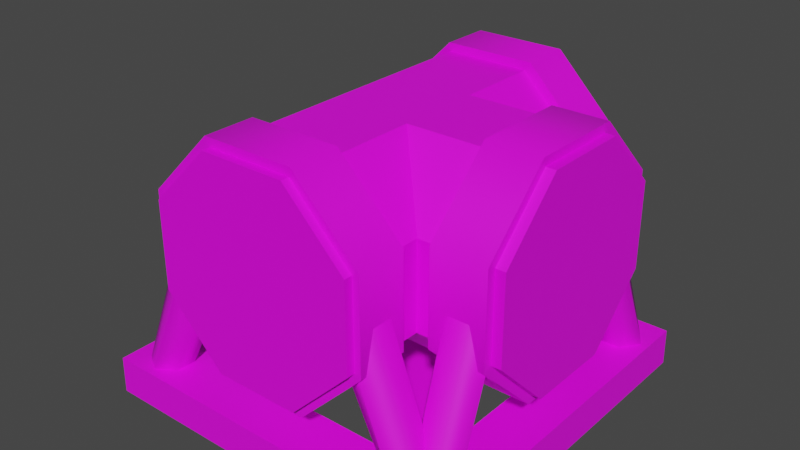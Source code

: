 # Source: PipeTIntersection.Emberpelts.Model.blend  (saved by Blender 3.6.13; exported with 4.5.12 LTS)
import bpy
from mathutils import Matrix  # noqa: F401  (used for matrix-valued properties, if any)

bpy.ops.wm.read_factory_settings(use_empty=True)
scene = bpy.context.scene
scene.name = 'Scene'

# ---- collections
col_pipetintersection_emberpelts = bpy.data.collections.new('PipeTIntersection.Emberpelts'); scene.collection.children.link(col_pipetintersection_emberpelts)

# ---- images (referenced by path relative to the original .blend; pixels are not part of the script)
import os
ASSET_DIR = os.environ.get("B2B_ASSET_DIR", "")  # directory of the original .blend (textures are referenced by path, not embedded)
HERE = os.path.dirname(os.path.abspath(__file__))  # packed textures are extracted next to this script under _unpacked/

def load_image(name, relpath, width, height, colorspace="sRGB"):
    """Load a texture the original file referenced (path relative to the .blend, or extracted next to this script)."""
    p = next((c for c in (os.path.join(HERE, relpath), os.path.join(ASSET_DIR, relpath)) if relpath and os.path.exists(c)), "")
    if p:
        img = bpy.data.images.load(p, check_existing=True)
        img.name = name
    else:  # same state as the original file: an image datablock whose file is absent (Cycles renders it pink)
        img = bpy.data.images.new(name, width, height)
        img.source = "FILE"
        img.filepath = "//" + (relpath or name)
    img.colorspace_settings.name = colorspace
    return img
img_basewood_1k_d_brown_png_001 = load_image('BaseWood_1K_D_Brown.png.001', 'BaseWood_1K_D_Brown.png', 1024, 1024, 'sRGB')
img_basemetal_d2_png_002 = load_image('BaseMetal_D2.png.002', 'BaseMetal_D2.png', 1024, 1024, 'sRGB')
img_basemetal_d2_png_004 = load_image('BaseMetal_D2.png.004', 'BaseMetal_D2.png', 1024, 1024, 'Non-Color')
img_windowsatlas_2_d_png = load_image('WindowsAtlas_2_D.png', 'WindowsAtlas_2_D.png', 1024, 1024, 'sRGB')
img_windowsatlas_2_d_png_002 = load_image('WindowsAtlas_2_D.png.002', 'WindowsAtlas_2_D.png', 1024, 1024, 'Non-Color')

# ---- materials (node trees are filled in below, after node groups)
mat_basewood_brown_emberpelts = bpy.data.materials.new('BaseWood_Brown.Emberpelts')
mat_basewood_brown_emberpelts.use_transparent_shadow = False
mat_basewood_brown_emberpelts.diffuse_color = (0.3686, 0.1647, 0.0, 1.0)
mat_basewood_brown_emberpelts.roughness = 0.5528
mat_basemetal_emberpelts = bpy.data.materials.new('BaseMetal.Emberpelts')
mat_basemetal_emberpelts.surface_render_method = 'BLENDED'
mat_basemetal_emberpelts.blend_method = 'BLEND'
mat_basemetal_emberpelts.use_transparency_overlap = False
mat_basemetal_emberpelts.show_transparent_back = False
mat_basemetal_emberpelts.use_transparent_shadow = False
mat_basemetal_emberpelts.roughness = 0.5
mat_windowsatlas_ironteeth = bpy.data.materials.new('WindowsAtlas.IronTeeth')
mat_windowsatlas_ironteeth.surface_render_method = 'BLENDED'
mat_windowsatlas_ironteeth.blend_method = 'BLEND'
mat_windowsatlas_ironteeth.use_transparency_overlap = False
mat_windowsatlas_ironteeth.show_transparent_back = False
mat_windowsatlas_ironteeth.use_transparent_shadow = False
mat_windowsatlas_ironteeth.roughness = 0.5

# ---- material node trees
mat_basewood_brown_emberpelts.use_nodes = True; mat_basewood_brown_emberpelts.node_tree.nodes.clear()
_N = mat_basewood_brown_emberpelts.node_tree.nodes; _L = mat_basewood_brown_emberpelts.node_tree.links
n0 = _N.new('ShaderNodeBsdfPrincipled'); n0.name = 'Principled BSDF'; n0.location = (10, 300)
n0.distribution = 'GGX'
n0.subsurface_method = 'RANDOM_WALK_SKIN'
n0.inputs[2].default_value = 0.5528
n0.inputs[3].default_value = 1.45
n0.inputs[27].default_value = (0.0, 0.0, 0.0, 1.0)
n0.inputs[28].default_value = 1.0
n1 = _N.new('ShaderNodeOutputMaterial'); n1.name = 'Material Output'; n1.location = (300, 300)
n2 = _N.new('ShaderNodeNormalMap'); n2.name = 'Normal Map'; n2.location = (-300, -300)
n2.label = 'Normal/Map'
n3 = _N.new('ShaderNodeTexImage'); n3.name = 'Image Texture'; n3.location = (-280, 280)
n3.image = img_basewood_1k_d_brown_png_001
_L.new(n0.outputs[0], n1.inputs[0])
_L.new(n2.outputs[0], n0.inputs[5])
_L.new(n3.outputs[0], n0.inputs[0])
n1.is_active_output = True
mat_basemetal_emberpelts.use_nodes = True; mat_basemetal_emberpelts.node_tree.nodes.clear()
_N = mat_basemetal_emberpelts.node_tree.nodes; _L = mat_basemetal_emberpelts.node_tree.links
n0 = _N.new('ShaderNodeBsdfPrincipled'); n0.name = 'Principled BSDF'; n0.location = (10, 300)
n0.distribution = 'GGX'
n0.subsurface_method = 'RANDOM_WALK_SKIN'
n0.inputs[3].default_value = 1.45
n0.inputs[27].default_value = (0.0, 0.0, 0.0, 1.0)
n0.inputs[28].default_value = 1.0
n1 = _N.new('ShaderNodeOutputMaterial'); n1.name = 'Material Output'; n1.location = (300, 300)
n2 = _N.new('ShaderNodeNormalMap'); n2.name = 'Normal Map'; n2.location = (-300, -300)
n2.label = 'Normal/Map'
n2.inputs[0].default_value = 0.0
n3 = _N.new('ShaderNodeTexImage'); n3.name = 'Image Texture'; n3.location = (-300, 600)
n3.image = img_basemetal_d2_png_002
n4 = _N.new('ShaderNodeTexImage'); n4.name = 'Image Texture.001'; n4.location = (-300, 0)
n4.image = img_basemetal_d2_png_004
_L.new(n0.outputs[0], n1.inputs[0])
_L.new(n2.outputs[0], n0.inputs[5])
_L.new(n4.outputs[1], n0.inputs[4])
_L.new(n3.outputs[0], n0.inputs[0])
n1.is_active_output = True
mat_windowsatlas_ironteeth.use_nodes = True; mat_windowsatlas_ironteeth.node_tree.nodes.clear()
_N = mat_windowsatlas_ironteeth.node_tree.nodes; _L = mat_windowsatlas_ironteeth.node_tree.links
n0 = _N.new('ShaderNodeBsdfPrincipled'); n0.name = 'Principled BSDF'; n0.location = (10, 300)
n0.distribution = 'GGX'
n0.subsurface_method = 'RANDOM_WALK_SKIN'
n0.inputs[3].default_value = 1.45
n0.inputs[27].default_value = (0.0, 0.0, 0.0, 1.0)
n0.inputs[28].default_value = 1.0
n1 = _N.new('ShaderNodeOutputMaterial'); n1.name = 'Material Output'; n1.location = (300, 300)
n2 = _N.new('ShaderNodeNormalMap'); n2.name = 'Normal Map'; n2.location = (-300, -300)
n2.label = 'Normal/Map'
n2.inputs[0].default_value = 0.0
n3 = _N.new('ShaderNodeTexImage'); n3.name = 'Image Texture'; n3.location = (-300, 600)
n3.image = img_windowsatlas_2_d_png
n4 = _N.new('ShaderNodeTexImage'); n4.name = 'Image Texture.001'; n4.location = (-300, 0)
n4.image = img_windowsatlas_2_d_png_002
_L.new(n0.outputs[0], n1.inputs[0])
_L.new(n2.outputs[0], n0.inputs[5])
_L.new(n4.outputs[1], n0.inputs[4])
_L.new(n3.outputs[0], n0.inputs[0])
n1.is_active_output = True

# ---- world
world_world = bpy.data.worlds.new('World'); scene.world = world_world
world_world.use_nodes = True; world_world.node_tree.nodes.clear()
_N = world_world.node_tree.nodes; _L = world_world.node_tree.links
n0 = _N.new('ShaderNodeOutputWorld'); n0.name = 'World Output'; n0.location = (300, 300)
n1 = _N.new('ShaderNodeBackground'); n1.name = 'Background'; n1.location = (10, 300)
n1.inputs[0].default_value = (0.05088, 0.05088, 0.05088, 1.0)
_L.new(n1.outputs[0], n0.inputs[0])
n0.is_active_output = True
world_world.color = (0.05088, 0.05088, 0.05088)
world_world.use_sun_shadow = False
world_world.sun_shadow_jitter_overblur = 0.0

# ---- meshes
me_scene_001 = bpy.data.meshes.new('Scene.001')
me_scene_001.from_pydata([(-2.229, 62.39, 80.43), (-2.229, 37.55, 80.43), (-15.77, 37.56, 80.43), (-15.77, 62.39, 80.43), (-15.77, 79.95, 62.87), (-2.228, 79.95, 62.87), (-2.229, 79.95, 38.04), (-15.77, 79.95, 38.04), (-2.229, 62.39, 20.48), (-15.77, 62.39, 20.48), (-2.229, 37.56, 20.48), (-15.77, 37.56, 20.48), (-15.77, 20.0, 62.87), (-2.229, 19.99, 62.87), (-2.229, 20.0, 38.03), (-15.77, 20.0, 38.04), (-6.288, 34.31, 72.69), (-11.71, 34.31, 72.69), (-10.73, 6.073, 86.69), (-5.269, 6.073, 86.69), (-3.008, 42.6, 76.38), (-2.007, 7.006, 91.14), (-6.279, 53.22, 78.34), (-5.256, 7.154, 96.05), (-11.72, 53.22, 78.34), (-10.74, 7.154, 96.05), (-14.99, 42.6, 76.38), (-13.99, 7.006, 91.14), (-11.71, 34.31, 28.22), (-6.288, 34.31, 28.22), (-5.269, 6.073, 13.31), (-10.73, 6.073, 13.31), (-14.99, 42.6, 24.53), (-13.99, 7.006, 8.863), (-11.72, 53.22, 22.57), (-10.74, 7.154, 3.954), (-6.279, 53.22, 22.57), (-5.256, 7.154, 3.954), (-3.008, 42.6, 24.53), (-2.007, 7.006, 8.863), (-19.98, 62.39, 2.635), (-19.98, 37.55, 2.635), (-19.98, 37.56, 17.26), (-19.98, 62.39, 17.26), (-37.86, 79.95, 17.26), (-37.85, 79.95, 2.635), (-63.14, 79.95, 2.635), (-63.14, 79.95, 17.26), (-81.02, 62.39, 2.635), (-81.02, 62.39, 17.26), (-81.02, 37.56, 2.635), (-81.02, 37.56, 17.26), (-37.86, 20.0, 17.26), (-37.86, 19.99, 2.635), (-63.14, 20.0, 2.635), (-63.14, 20.0, 17.26), (-97.77, 62.39, 19.57), (-97.77, 37.55, 19.57), (-84.23, 37.56, 19.57), (-84.23, 62.39, 19.57), (-84.23, 79.95, 37.13), (-97.77, 79.95, 37.13), (-97.77, 79.95, 61.96), (-84.23, 79.95, 61.96), (-97.77, 62.39, 79.52), (-84.23, 62.39, 79.52), (-97.77, 37.56, 79.52), (-84.23, 37.56, 79.52), (-84.23, 20.0, 37.13), (-97.77, 19.99, 37.13), (-97.77, 20.0, 61.97), (-84.23, 20.0, 61.96), (-27.86, 34.31, 7.019), (-27.86, 34.31, 12.88), (-13.31, 6.073, 10.73), (-13.31, 6.073, 5.269), (-24.11, 42.6, 3.476), (-8.861, 7.006, 2.007), (-22.11, 53.22, 7.009), (-3.952, 7.154, 5.256), (-22.11, 53.22, 12.89), (-3.952, 7.154, 10.74), (-24.11, 42.6, 16.42), (-8.861, 7.006, 13.99), (-73.13, 34.31, 12.88), (-73.13, 34.31, 7.019), (-86.69, 6.073, 5.269), (-86.69, 6.073, 10.73), (-76.89, 42.6, 16.42), (-91.14, 7.006, 13.99), (-78.88, 53.22, 12.89), (-96.05, 7.154, 10.74), (-78.88, 53.22, 7.009), (-96.05, 7.154, 5.256), (-76.89, 42.6, 3.476), (-91.14, 7.006, 2.007), (-93.71, 34.31, 27.31), (-88.29, 34.31, 27.31), (-89.27, 6.073, 13.31), (-94.73, 6.073, 13.31), (-96.99, 42.6, 23.62), (-97.99, 7.006, 8.861), (-93.72, 53.22, 21.66), (-94.74, 7.154, 3.952), (-88.28, 53.22, 21.66), (-89.26, 7.154, 3.952), (-85.01, 42.6, 23.62), (-86.01, 7.006, 8.861), (-88.29, 34.31, 71.78), (-93.71, 34.31, 71.78), (-94.73, 6.073, 86.69), (-89.27, 6.073, 86.69), (-85.01, 42.6, 75.47), (-86.01, 7.006, 91.14), (-88.28, 53.22, 77.43), (-89.26, 7.154, 96.05), (-93.72, 53.22, 77.43), (-94.74, 7.154, 96.05), (-96.99, 42.6, 75.47), (-97.99, 7.006, 91.14), (-99.9, 10.0, 0.1003), (-85.0, 10.0, 15.0), (-85.0, 10.0, 85.0), (-99.9, 10.0, 99.9), (-100.0, -0.002492, 0.0), (-100.0, -0.002507, 100.0), (-15.0, 10.0, 15.0), (-15.1, -0.002494, 15.1), (-84.9, -0.002494, 15.1), (-0.1003, 10.0, 0.1003), (7.629e-06, -0.002492, 7.629e-06), (-15.0, 10.0, 85.0), (-15.1, -0.002505, 84.9), (-0.1003, 10.0, 99.9), (0.0, -0.002507, 100.0), (-84.9, -0.002505, 84.9), (-31.14, 10.0, 15.0), (-86.0, 10.0, 68.85), (-85.99, 0.1257, 64.72), (-35.44, 0.1257, 14.99), (-84.92, 0.1257, 87.27), (-12.65, 0.1257, 15.13)], [], [(0, 2, 1), (3, 2, 0), (3, 0, 4), (4, 0, 5), (6, 4, 5), (7, 4, 6), (8, 7, 6), (9, 7, 8), (10, 9, 8), (11, 9, 10), (2, 12, 1), (1, 12, 13), (12, 14, 13), (15, 14, 12), (15, 10, 14), (11, 10, 15), (16, 18, 17), (19, 18, 16), (20, 19, 16), (21, 19, 20), (20, 22, 21), (21, 22, 23), (24, 23, 22), (25, 23, 24), (26, 25, 24), (27, 25, 26), (26, 18, 27), (17, 18, 26), (28, 30, 29), (31, 30, 28), (32, 31, 28), (33, 31, 32), (32, 34, 33), (33, 34, 35), (36, 35, 34), (37, 35, 36), (38, 37, 36), (39, 37, 38), (38, 30, 39), (29, 30, 38), (2, 15, 12), (4, 15, 2), (4, 2, 3), (15, 4, 7), (15, 7, 9), (15, 9, 11), (1, 5, 0), (14, 5, 1), (14, 1, 13), (5, 14, 8), (5, 8, 6), (8, 14, 10), (40, 42, 41), (43, 42, 40), (43, 40, 44), (44, 40, 45), (46, 44, 45), (47, 44, 46), (48, 47, 46), (49, 47, 48), (50, 49, 48), (51, 49, 50), (42, 52, 41), (41, 52, 53), (52, 54, 53), (55, 54, 52), (55, 50, 54), (51, 50, 55), (56, 58, 57), (59, 58, 56), (59, 56, 60), (60, 56, 61), (62, 60, 61), (63, 60, 62), (64, 63, 62), (65, 63, 64), (66, 65, 64), (67, 65, 66), (58, 68, 57), (57, 68, 69), (68, 70, 69), (71, 70, 68), (71, 66, 70), (67, 66, 71), (72, 74, 73), (75, 74, 72), (76, 75, 72), (77, 75, 76), (76, 78, 77), (77, 78, 79), (80, 79, 78), (81, 79, 80), (82, 81, 80), (83, 81, 82), (82, 74, 83), (73, 74, 82), (84, 86, 85), (87, 86, 84), (88, 87, 84), (89, 87, 88), (88, 90, 89), (89, 90, 91), (92, 91, 90), (93, 91, 92), (94, 93, 92), (95, 93, 94), (94, 86, 95), (85, 86, 94), (96, 98, 97), (99, 98, 96), (100, 99, 96), (101, 99, 100), (100, 102, 101), (101, 102, 103), (104, 103, 102), (105, 103, 104), (106, 105, 104), (107, 105, 106), (106, 98, 107), (97, 98, 106), (108, 110, 109), (111, 110, 108), (112, 111, 108), (113, 111, 112), (112, 114, 113), (113, 114, 115), (116, 115, 114), (117, 115, 116), (118, 117, 116), (119, 117, 118), (118, 110, 119), (109, 110, 118), (120, 122, 121), (123, 122, 120), (124, 123, 120), (125, 123, 124), (121, 127, 126), (128, 127, 121), (129, 121, 126), (120, 121, 129), (130, 120, 129), (124, 120, 130), (126, 132, 131), (127, 132, 126), (133, 126, 131), (129, 126, 133), (134, 129, 133), (130, 129, 134), (131, 135, 122), (132, 135, 131), (123, 131, 122), (133, 131, 123), (125, 133, 123), (134, 133, 125), (122, 128, 121), (135, 128, 122), (130, 132, 127), (134, 132, 130), (124, 127, 128), (130, 127, 124), (125, 128, 135), (124, 128, 125), (134, 135, 132), (125, 135, 134), (136, 138, 137), (139, 138, 136), (122, 136, 137), (126, 136, 122), (140, 126, 122), (141, 126, 140), (138, 141, 140), (139, 141, 138), (42, 55, 52), (44, 55, 42), (44, 42, 43), (55, 44, 47), (55, 47, 49), (55, 49, 51), (41, 45, 40), (54, 45, 41), (54, 41, 53), (45, 54, 48), (45, 48, 46), (48, 54, 50), (58, 71, 68), (60, 71, 58), (60, 58, 59), (71, 60, 63), (71, 63, 65), (71, 65, 67), (57, 61, 56), (70, 61, 57), (70, 57, 69), (61, 70, 64), (61, 64, 62), (64, 70, 66)])
me_scene_001.polygons.foreach_set('use_smooth', [True] * 196)
_k = set([(0, 1), (0, 5), (1, 13), (2, 3), (2, 12), (3, 4), (4, 7), (5, 6), (6, 8), (7, 9), (8, 10), (9, 11), (10, 14), (11, 15), (12, 15), (13, 14), (40, 41), (40, 45), (41, 53), (42, 43), (42, 52), (43, 44), (44, 47), (45, 46), (46, 48), (47, 49), (48, 50), (49, 51), (50, 54), (51, 55), (52, 55), (53, 54), (56, 57), (56, 61), (57, 69), (58, 59), (58, 68), (59, 60), (60, 63), (61, 62), (62, 64), (63, 65), (64, 66), (65, 67), (66, 70), (67, 71), (68, 71), (69, 70), (120, 123), (120, 124), (120, 129), (121, 122), (121, 126), (121, 128), (122, 126), (122, 131), (122, 135), (122, 136), (123, 125), (123, 133), (124, 125), (124, 130), (125, 134), (126, 127), (126, 131), (126, 140), (127, 128), (127, 132), (128, 135), (129, 130), (129, 133), (130, 134), (131, 132), (132, 135), (133, 134), (136, 137), (138, 139), (138, 141), (140, 141)])
me_scene_001.attributes.new('sharp_edge', 'BOOLEAN', 'EDGE').data.foreach_set('value', [ (min(e.vertices), max(e.vertices)) in _k for e in me_scene_001.edges])
_uv = me_scene_001.uv_layers.new(name='UVSet0')
_uv.uv.foreach_set('vector', [0.9374, 0.3002, 0.8753, 0.2502, 0.9374, 0.2502, 0.8753, 0.3002, 0.8753, 0.2502, 0.9374, 0.3002, 0.8753, 0.3002, 0.9374, 0.3002, 0.8753, 0.3501, 0.8753, 0.3501, 0.9374, 0.3002, 0.9374, 0.3501, 0.9374, 0.4, 0.8753, 0.3501, 0.9374, 0.3501, 0.8753, 0.4, 0.8753, 0.3501, 0.9374, 0.4, 0.9374, 0.45, 0.8753, 0.4, 0.9374, 0.4, 0.8753, 0.45, 0.8753, 0.4, 0.9374, 0.45, 0.9374, 0.4999, 0.8753, 0.45, 0.9374, 0.45, 0.8753, 0.4999, 0.8753, 0.45, 0.9374, 0.4999, 0.9377, 0.9993, 0.9377, 0.9582, 0.9998, 0.9993, 0.9998, 0.9993, 0.9377, 0.9582, 0.9998, 0.9582, 0.9377, 0.9582, 0.9998, 0.9172, 0.9998, 0.9582, 0.9377, 0.9172, 0.9998, 0.9172, 0.9377, 0.9582, 0.9377, 0.9172, 0.9998, 0.8761, 0.9998, 0.9172, 0.9377, 0.8761, 0.9998, 0.8761, 0.9377, 0.9172, 0.4608, 1.0, 0.4993, 0.5, 0.4993, 1.0, 0.4608, 0.5, 0.4993, 0.5, 0.4608, 1.0, 0.4197, 1.0, 0.4608, 0.5, 0.4608, 1.0, 0.4197, 0.5, 0.4608, 0.5, 0.4197, 1.0, 0.4197, 1.0, 0.3748, 1.0, 0.4197, 0.5, 0.4197, 0.5, 0.3748, 1.0, 0.3748, 0.5, 0.3361, 1.0, 0.3748, 0.5, 0.3748, 1.0, 0.3361, 0.5, 0.3748, 0.5, 0.3361, 1.0, 0.2911, 1.0, 0.3361, 0.5, 0.3361, 1.0, 0.2911, 0.5, 0.3361, 0.5, 0.2911, 1.0, 0.2911, 1.0, 0.25, 0.5, 0.2911, 0.5, 0.25, 1.0, 0.25, 0.5, 0.2911, 1.0, 0.2115, 1.0, 0.25, 0.5, 0.25, 1.0, 0.2115, 0.5, 0.25, 0.5, 0.2115, 1.0, 0.1705, 1.0, 0.2115, 0.5, 0.2115, 1.0, 0.1705, 0.5, 0.2115, 0.5, 0.1705, 1.0, 0.1705, 1.0, 0.1255, 1.0, 0.1705, 0.5, 0.1705, 0.5, 0.1255, 1.0, 0.1255, 0.5, 0.08681, 1.0, 0.1255, 0.5, 0.1255, 1.0, 0.08681, 0.5, 0.1255, 0.5, 0.08681, 1.0, 0.04182, 1.0, 0.08681, 0.5, 0.08681, 1.0, 0.04182, 0.5, 0.08681, 0.5, 0.04182, 1.0, 0.04182, 1.0, 0.0007531, 0.5, 0.04182, 0.5, 0.0007531, 1.0, 0.0007531, 0.5, 0.04182, 1.0, 0.5364, 0.25, 0.4999, 0.1616, 0.4999, 0.2134, 0.6249, 0.2134, 0.4999, 0.1616, 0.5364, 0.25, 0.6249, 0.2134, 0.5364, 0.25, 0.5885, 0.25, 0.4999, 0.1616, 0.6249, 0.2134, 0.6249, 0.1616, 0.4999, 0.1616, 0.6249, 0.1616, 0.5885, 0.125, 0.4999, 0.1616, 0.5885, 0.125, 0.5364, 0.125, 0.5885, 0.125, 0.4999, 0.1616, 0.5364, 0.125, 0.6249, 0.2134, 0.4999, 0.1616, 0.5885, 0.125, 0.6249, 0.2134, 0.5885, 0.125, 0.6249, 0.1616, 0.4999, 0.1616, 0.6249, 0.2134, 0.5364, 0.25, 0.4999, 0.1616, 0.5364, 0.25, 0.4999, 0.2134, 0.5364, 0.25, 0.6249, 0.2134, 0.5885, 0.25, 0.8124, 0.3002, 0.7503, 0.2502, 0.8124, 0.2502, 0.7503, 0.3002, 0.7503, 0.2502, 0.8124, 0.3002, 0.7503, 0.3002, 0.8124, 0.3002, 0.7503, 0.3501, 0.7503, 0.3501, 0.8124, 0.3002, 0.8124, 0.3501, 0.8124, 0.4, 0.7503, 0.3501, 0.8124, 0.3501, 0.7503, 0.4, 0.7503, 0.3501, 0.8124, 0.4, 0.8124, 0.45, 0.7503, 0.4, 0.8124, 0.4, 0.7503, 0.45, 0.7503, 0.4, 0.8124, 0.45, 0.8124, 0.4999, 0.7503, 0.45, 0.8124, 0.45, 0.7503, 0.4999, 0.7503, 0.45, 0.8124, 0.4999, 0.8127, 0.9993, 0.8127, 0.9582, 0.8748, 0.9993, 0.8748, 0.9993, 0.8127, 0.9582, 0.8748, 0.9582, 0.8127, 0.9582, 0.8748, 0.9172, 0.8748, 0.9582, 0.8127, 0.9172, 0.8748, 0.9172, 0.8127, 0.9582, 0.8127, 0.9172, 0.8748, 0.8761, 0.8748, 0.9172, 0.8127, 0.8761, 0.8748, 0.8761, 0.8127, 0.9172, 0.9374, 0.3002, 0.8753, 0.2502, 0.9374, 0.2502, 0.8753, 0.3002, 0.8753, 0.2502, 0.9374, 0.3002, 0.8753, 0.3002, 0.9374, 0.3002, 0.8753, 0.3501, 0.8753, 0.3501, 0.9374, 0.3002, 0.9374, 0.3501, 0.9374, 0.4, 0.8753, 0.3501, 0.9374, 0.3501, 0.8753, 0.4, 0.8753, 0.3501, 0.9374, 0.4, 0.9374, 0.45, 0.8753, 0.4, 0.9374, 0.4, 0.8753, 0.45, 0.8753, 0.4, 0.9374, 0.45, 0.9374, 0.4999, 0.8753, 0.45, 0.9374, 0.45, 0.8753, 0.4999, 0.8753, 0.45, 0.9374, 0.4999, 0.9377, 0.9993, 0.9377, 0.9582, 0.9998, 0.9993, 0.9998, 0.9993, 0.9377, 0.9582, 0.9998, 0.9582, 0.9377, 0.9582, 0.9998, 0.9172, 0.9998, 0.9582, 0.9377, 0.9172, 0.9998, 0.9172, 0.9377, 0.9582, 0.9377, 0.9172, 0.9998, 0.8761, 0.9998, 0.9172, 0.9377, 0.8761, 0.9998, 0.8761, 0.9377, 0.9172, 0.4608, 1.0, 0.4993, 0.5, 0.4993, 1.0, 0.4608, 0.5, 0.4993, 0.5, 0.4608, 1.0, 0.4197, 1.0, 0.4608, 0.5, 0.4608, 1.0, 0.4197, 0.5, 0.4608, 0.5, 0.4197, 1.0, 0.4197, 1.0, 0.3748, 1.0, 0.4197, 0.5, 0.4197, 0.5, 0.3748, 1.0, 0.3748, 0.5, 0.3361, 1.0, 0.3748, 0.5, 0.3748, 1.0, 0.3361, 0.5, 0.3748, 0.5, 0.3361, 1.0, 0.2911, 1.0, 0.3361, 0.5, 0.3361, 1.0, 0.2911, 0.5, 0.3361, 0.5, 0.2911, 1.0, 0.2911, 1.0, 0.25, 0.5, 0.2911, 0.5, 0.25, 1.0, 0.25, 0.5, 0.2911, 1.0, 0.2115, 1.0, 0.25, 0.5, 0.25, 1.0, 0.2115, 0.5, 0.25, 0.5, 0.2115, 1.0, 0.1705, 1.0, 0.2115, 0.5, 0.2115, 1.0, 0.1705, 0.5, 0.2115, 0.5, 0.1705, 1.0, 0.1705, 1.0, 0.1255, 1.0, 0.1705, 0.5, 0.1705, 0.5, 0.1255, 1.0, 0.1255, 0.5, 0.08681, 1.0, 0.1255, 0.5, 0.1255, 1.0, 0.08681, 0.5, 0.1255, 0.5, 0.08681, 1.0, 0.04182, 1.0, 0.08681, 0.5, 0.08681, 1.0, 0.04182, 0.5, 0.08681, 0.5, 0.04182, 1.0, 0.04182, 1.0, 0.0007531, 0.5, 0.04182, 0.5, 0.0007531, 1.0, 0.0007531, 0.5, 0.04182, 1.0, 0.4608, 1.0, 0.4993, 0.5, 0.4993, 1.0, 0.4608, 0.5, 0.4993, 0.5, 0.4608, 1.0, 0.4197, 1.0, 0.4608, 0.5, 0.4608, 1.0, 0.4197, 0.5, 0.4608, 0.5, 0.4197, 1.0, 0.4197, 1.0, 0.3748, 1.0, 0.4197, 0.5, 0.4197, 0.5, 0.3748, 1.0, 0.3748, 0.5, 0.3361, 1.0, 0.3748, 0.5, 0.3748, 1.0, 0.3361, 0.5, 0.3748, 0.5, 0.3361, 1.0, 0.2911, 1.0, 0.3361, 0.5, 0.3361, 1.0, 0.2911, 0.5, 0.3361, 0.5, 0.2911, 1.0, 0.2911, 1.0, 0.25, 0.5, 0.2911, 0.5, 0.25, 1.0, 0.25, 0.5, 0.2911, 1.0, 0.2115, 1.0, 0.25, 0.5, 0.25, 1.0, 0.2115, 0.5, 0.25, 0.5, 0.2115, 1.0, 0.1705, 1.0, 0.2115, 0.5, 0.2115, 1.0, 0.1705, 0.5, 0.2115, 0.5, 0.1705, 1.0, 0.1705, 1.0, 0.1255, 1.0, 0.1705, 0.5, 0.1705, 0.5, 0.1255, 1.0, 0.1255, 0.5, 0.08681, 1.0, 0.1255, 0.5, 0.1255, 1.0, 0.08681, 0.5, 0.1255, 0.5, 0.08681, 1.0, 0.04182, 1.0, 0.08681, 0.5, 0.08681, 1.0, 0.04182, 0.5, 0.08681, 0.5, 0.04182, 1.0, 0.04182, 1.0, 0.0007531, 0.5, 0.04182, 0.5, 0.0007531, 1.0, 0.0007531, 0.5, 0.04182, 1.0, 0.9379, 0.4986, 0.9993, 0.2507, 0.9993, 0.4986, 0.9379, 0.2507, 0.9993, 0.2507, 0.9379, 0.4986, 0.9379, 0.4986, 0.9993, 0.2507, 0.9993, 0.4986, 0.9379, 0.2507, 0.9993, 0.2507, 0.9379, 0.4986, 0.8131, 0.2507, 0.7503, 0.4986, 0.8131, 0.4986, 0.7503, 0.2507, 0.7503, 0.4986, 0.8131, 0.2507, 0.7503, 0.4986, 0.8131, 0.2507, 0.8131, 0.4986, 0.7503, 0.2507, 0.8131, 0.2507, 0.7503, 0.4986, 0.7503, 0.4986, 0.8131, 0.2507, 0.8131, 0.4986, 0.7503, 0.2507, 0.8131, 0.2507, 0.7503, 0.4986, 0.8755, 0.2507, 0.8131, 0.4986, 0.8755, 0.4986, 0.8131, 0.2507, 0.8131, 0.4986, 0.8755, 0.2507, 0.8131, 0.4986, 0.8755, 0.2507, 0.8755, 0.4986, 0.8131, 0.2507, 0.8755, 0.2507, 0.8131, 0.4986, 0.8131, 0.4986, 0.8755, 0.2507, 0.8755, 0.4986, 0.8131, 0.2507, 0.8755, 0.2507, 0.8131, 0.4986, 0.9379, 0.2507, 0.8755, 0.4986, 0.9379, 0.4986, 0.8755, 0.2507, 0.8755, 0.4986, 0.9379, 0.2507, 0.8755, 0.4986, 0.9379, 0.2507, 0.9379, 0.4986, 0.8755, 0.2507, 0.9379, 0.2507, 0.8755, 0.4986, 0.8755, 0.4986, 0.9379, 0.2507, 0.9379, 0.4986, 0.8755, 0.2507, 0.9379, 0.2507, 0.8755, 0.4986, 0.9993, 0.2507, 0.9379, 0.4986, 0.9993, 0.4986, 0.9379, 0.2507, 0.9379, 0.4986, 0.9993, 0.2507, 0.9379, 0.4986, 0.9993, 0.2507, 0.9993, 0.4986, 0.9379, 0.2507, 0.9993, 0.2507, 0.9379, 0.4986, 0.7503, 0.4986, 0.8131, 0.2507, 0.8131, 0.4986, 0.7503, 0.2507, 0.8131, 0.2507, 0.7503, 0.4986, 0.8131, 0.4986, 0.8755, 0.2507, 0.8755, 0.4986, 0.8131, 0.2507, 0.8755, 0.2507, 0.8131, 0.4986, 0.8755, 0.4986, 0.9379, 0.2507, 0.9379, 0.4986, 0.8755, 0.2507, 0.9379, 0.2507, 0.8755, 0.4986, 0.875, 0.5, 0.8127, 0.2503, 0.875, 0.2503, 0.8127, 0.5, 0.8127, 0.2503, 0.875, 0.5, 0.9375, 0.2503, 0.875, 0.5, 0.875, 0.2503, 0.9375, 0.5, 0.875, 0.5, 0.9375, 0.2503, 1.0, 0.2503, 0.9375, 0.5, 0.9375, 0.2503, 1.0, 0.5, 0.9375, 0.5, 1.0, 0.2503, 0.75, 0.2503, 0.8127, 0.5, 0.8127, 0.2503, 0.75, 0.5, 0.8127, 0.5, 0.75, 0.2503, 0.5364, 0.25, 0.4999, 0.1616, 0.4999, 0.2134, 0.6249, 0.2134, 0.4999, 0.1616, 0.5364, 0.25, 0.6249, 0.2134, 0.5364, 0.25, 0.5885, 0.25, 0.4999, 0.1616, 0.6249, 0.2134, 0.6249, 0.1616, 0.4999, 0.1616, 0.6249, 0.1616, 0.5885, 0.125, 0.4999, 0.1616, 0.5885, 0.125, 0.5364, 0.125, 0.5885, 0.125, 0.4999, 0.1616, 0.5364, 0.125, 0.6249, 0.2134, 0.4999, 0.1616, 0.5885, 0.125, 0.6249, 0.2134, 0.5885, 0.125, 0.6249, 0.1616, 0.4999, 0.1616, 0.6249, 0.2134, 0.5364, 0.25, 0.4999, 0.1616, 0.5364, 0.25, 0.4999, 0.2134, 0.5364, 0.25, 0.6249, 0.2134, 0.5885, 0.25, 0.5364, 0.25, 0.4999, 0.1616, 0.4999, 0.2134, 0.6249, 0.2134, 0.4999, 0.1616, 0.5364, 0.25, 0.6249, 0.2134, 0.5364, 0.25, 0.5885, 0.25, 0.4999, 0.1616, 0.6249, 0.2134, 0.6249, 0.1616, 0.4999, 0.1616, 0.6249, 0.1616, 0.5885, 0.125, 0.4999, 0.1616, 0.5885, 0.125, 0.5364, 0.125, 0.5885, 0.125, 0.4999, 0.1616, 0.5364, 0.125, 0.6249, 0.2134, 0.4999, 0.1616, 0.5885, 0.125, 0.6249, 0.2134, 0.5885, 0.125, 0.6249, 0.1616, 0.4999, 0.1616, 0.6249, 0.2134, 0.5364, 0.25, 0.4999, 0.1616, 0.5364, 0.25, 0.4999, 0.2134, 0.5364, 0.25, 0.6249, 0.2134, 0.5885, 0.25])
_ca = me_scene_001.color_attributes.new('VertexColors', 'BYTE_COLOR', 'CORNER')
_ca.data.foreach_set('color', [1.0, 1.0, 1.0, 1.0, 1.0, 1.0, 1.0, 1.0, 1.0, 1.0, 1.0, 1.0, 1.0, 1.0, 1.0, 1.0, 1.0, 1.0, 1.0, 1.0, 1.0, 1.0, 1.0, 1.0, 1.0, 1.0, 1.0, 1.0, 1.0, 1.0, 1.0, 1.0, 1.0, 1.0, 1.0, 1.0, 1.0, 1.0, 1.0, 1.0, 1.0, 1.0, 1.0, 1.0, 1.0, 1.0, 1.0, 1.0, 1.0, 1.0, 1.0, 1.0, 1.0, 1.0, 1.0, 1.0, 1.0, 1.0, 1.0, 1.0, 1.0, 1.0, 1.0, 1.0, 1.0, 1.0, 1.0, 1.0, 1.0, 1.0, 1.0, 1.0, 1.0, 1.0, 1.0, 1.0, 1.0, 1.0, 1.0, 1.0, 1.0, 1.0, 1.0, 1.0, 1.0, 1.0, 1.0, 1.0, 1.0, 1.0, 1.0, 1.0, 1.0, 1.0, 1.0, 1.0, 1.0, 1.0, 1.0, 1.0, 1.0, 1.0, 1.0, 1.0, 1.0, 1.0, 1.0, 1.0, 1.0, 1.0, 1.0, 1.0, 1.0, 1.0, 1.0, 1.0, 1.0, 1.0, 1.0, 1.0, 1.0, 1.0, 1.0, 1.0, 1.0, 1.0, 1.0, 1.0, 1.0, 1.0, 1.0, 1.0, 1.0, 1.0, 1.0, 1.0, 1.0, 1.0, 1.0, 1.0, 1.0, 1.0, 1.0, 1.0, 1.0, 1.0, 1.0, 1.0, 1.0, 1.0, 1.0, 1.0, 1.0, 1.0, 1.0, 1.0, 1.0, 1.0, 1.0, 1.0, 1.0, 1.0, 1.0, 1.0, 1.0, 1.0, 1.0, 1.0, 1.0, 1.0, 1.0, 1.0, 1.0, 1.0, 1.0, 1.0, 1.0, 1.0, 1.0, 1.0, 1.0, 1.0, 1.0, 1.0, 1.0, 1.0, 1.0, 1.0, 1.0, 1.0, 1.0, 1.0, 1.0, 1.0, 1.0, 1.0, 0.8228, 0.8228, 0.8228, 1.0, 1.0, 1.0, 1.0, 1.0, 0.8228, 0.8228, 0.8228, 1.0, 0.8228, 0.8228, 0.8228, 1.0, 1.0, 1.0, 1.0, 1.0, 1.0, 1.0, 1.0, 1.0, 0.8228, 0.8228, 0.8228, 1.0, 1.0, 1.0, 1.0, 1.0, 0.8228, 0.8228, 0.8228, 1.0, 0.8228, 0.8228, 0.8228, 1.0, 1.0, 1.0, 1.0, 1.0, 1.0, 1.0, 1.0, 1.0, 1.0, 1.0, 1.0, 1.0, 0.8228, 0.8228, 0.8228, 1.0, 0.8228, 0.8228, 0.8228, 1.0, 1.0, 1.0, 1.0, 1.0, 0.8228, 0.8228, 0.8228, 1.0, 1.0, 1.0, 1.0, 1.0, 0.8228, 0.8228, 0.8228, 1.0, 1.0, 1.0, 1.0, 1.0, 0.8228, 0.8228, 0.8228, 1.0, 0.8228, 0.8228, 0.8228, 1.0, 1.0, 1.0, 1.0, 1.0, 1.0, 1.0, 1.0, 1.0, 0.8228, 0.8228, 0.8228, 1.0, 1.0, 1.0, 1.0, 1.0, 0.8228, 0.8228, 0.8228, 1.0, 0.8228, 0.8228, 0.8228, 1.0, 1.0, 1.0, 1.0, 1.0, 1.0, 1.0, 1.0, 1.0, 0.8228, 0.8228, 0.8228, 1.0, 0.8228, 0.8228, 0.8228, 1.0, 1.0, 1.0, 1.0, 1.0, 0.8228, 0.8228, 0.8228, 1.0, 1.0, 1.0, 1.0, 1.0, 1.0, 1.0, 1.0, 1.0, 0.8228, 0.8228, 0.8228, 1.0, 1.0, 1.0, 1.0, 1.0, 0.8228, 0.8228, 0.8228, 1.0, 0.8228, 0.8228, 0.8228, 1.0, 1.0, 1.0, 1.0, 1.0, 1.0, 1.0, 1.0, 1.0, 0.8228, 0.8228, 0.8228, 1.0, 1.0, 1.0, 1.0, 1.0, 0.8228, 0.8228, 0.8228, 1.0, 0.8228, 0.8228, 0.8228, 1.0, 1.0, 1.0, 1.0, 1.0, 1.0, 1.0, 1.0, 1.0, 1.0, 1.0, 1.0, 1.0, 0.8228, 0.8228, 0.8228, 1.0, 0.8228, 0.8228, 0.8228, 1.0, 1.0, 1.0, 1.0, 1.0, 0.8228, 0.8228, 0.8228, 1.0, 1.0, 1.0, 1.0, 1.0, 0.8228, 0.8228, 0.8228, 1.0, 1.0, 1.0, 1.0, 1.0, 0.8228, 0.8228, 0.8228, 1.0, 0.8228, 0.8228, 0.8228, 1.0, 1.0, 1.0, 1.0, 1.0, 1.0, 1.0, 1.0, 1.0, 0.8228, 0.8228, 0.8228, 1.0, 1.0, 1.0, 1.0, 1.0, 0.8228, 0.8228, 0.8228, 1.0, 0.8228, 0.8228, 0.8228, 1.0, 1.0, 1.0, 1.0, 1.0, 1.0, 1.0, 1.0, 1.0, 0.8228, 0.8228, 0.8228, 1.0, 0.8228, 0.8228, 0.8228, 1.0, 1.0, 1.0, 1.0, 1.0, 0.8228, 0.8228, 0.8228, 1.0, 1.0, 1.0, 1.0, 1.0, 1.0, 1.0, 1.0, 1.0, 1.0, 1.0, 1.0, 1.0, 1.0, 1.0, 1.0, 1.0, 1.0, 1.0, 1.0, 1.0, 1.0, 1.0, 1.0, 1.0, 1.0, 1.0, 1.0, 1.0, 1.0, 1.0, 1.0, 1.0, 1.0, 1.0, 1.0, 1.0, 1.0, 1.0, 1.0, 1.0, 1.0, 1.0, 1.0, 1.0, 1.0, 1.0, 1.0, 1.0, 1.0, 1.0, 1.0, 1.0, 1.0, 1.0, 1.0, 1.0, 1.0, 1.0, 1.0, 1.0, 1.0, 1.0, 1.0, 1.0, 1.0, 1.0, 1.0, 1.0, 1.0, 1.0, 1.0, 1.0, 1.0, 1.0, 1.0, 1.0, 1.0, 1.0, 1.0, 1.0, 1.0, 1.0, 1.0, 1.0, 1.0, 1.0, 1.0, 1.0, 1.0, 1.0, 1.0, 1.0, 1.0, 1.0, 1.0, 1.0, 1.0, 1.0, 1.0, 1.0, 1.0, 1.0, 1.0, 1.0, 1.0, 1.0, 1.0, 1.0, 1.0, 1.0, 1.0, 1.0, 1.0, 1.0, 1.0, 1.0, 1.0, 1.0, 1.0, 1.0, 1.0, 1.0, 1.0, 1.0, 1.0, 1.0, 1.0, 1.0, 1.0, 1.0, 1.0, 1.0, 1.0, 1.0, 1.0, 1.0, 1.0, 1.0, 1.0, 1.0, 1.0, 1.0, 1.0, 1.0, 1.0, 1.0, 1.0, 1.0, 1.0, 1.0, 1.0, 1.0, 1.0, 1.0, 1.0, 1.0, 1.0, 1.0, 1.0, 1.0, 1.0, 1.0, 1.0, 1.0, 1.0, 1.0, 1.0, 1.0, 1.0, 1.0, 1.0, 1.0, 1.0, 1.0, 1.0, 1.0, 1.0, 1.0, 1.0, 1.0, 1.0, 1.0, 1.0, 1.0, 1.0, 1.0, 1.0, 1.0, 1.0, 1.0, 1.0, 1.0, 1.0, 1.0, 1.0, 1.0, 1.0, 1.0, 1.0, 1.0, 1.0, 1.0, 1.0, 1.0, 1.0, 1.0, 1.0, 1.0, 1.0, 1.0, 1.0, 1.0, 1.0, 1.0, 1.0, 1.0, 1.0, 1.0, 1.0, 1.0, 1.0, 1.0, 1.0, 1.0, 1.0, 1.0, 1.0, 1.0, 1.0, 1.0, 1.0, 1.0, 1.0, 1.0, 1.0, 1.0, 1.0, 1.0, 1.0, 1.0, 1.0, 1.0, 1.0, 1.0, 1.0, 1.0, 1.0, 1.0, 1.0, 1.0, 1.0, 1.0, 1.0, 1.0, 1.0, 1.0, 1.0, 1.0, 1.0, 1.0, 1.0, 1.0, 1.0, 1.0, 1.0, 1.0, 1.0, 1.0, 1.0, 1.0, 1.0, 1.0, 1.0, 1.0, 1.0, 1.0, 1.0, 1.0, 1.0, 1.0, 1.0, 1.0, 1.0, 1.0, 1.0, 1.0, 1.0, 1.0, 1.0, 1.0, 1.0, 1.0, 1.0, 1.0, 1.0, 1.0, 1.0, 1.0, 1.0, 1.0, 1.0, 1.0, 1.0, 1.0, 1.0, 1.0, 1.0, 1.0, 1.0, 1.0, 1.0, 1.0, 1.0, 1.0, 1.0, 1.0, 1.0, 1.0, 1.0, 1.0, 1.0, 1.0, 1.0, 1.0, 1.0, 1.0, 1.0, 1.0, 1.0, 1.0, 1.0, 1.0, 1.0, 1.0, 1.0, 1.0, 1.0, 1.0, 1.0, 1.0, 1.0, 1.0, 1.0, 1.0, 1.0, 1.0, 1.0, 1.0, 1.0, 1.0, 1.0, 1.0, 1.0, 1.0, 1.0, 1.0, 1.0, 1.0, 1.0, 1.0, 1.0, 1.0, 1.0, 1.0, 1.0, 1.0, 1.0, 1.0, 1.0, 1.0, 1.0, 1.0, 1.0, 1.0, 1.0, 1.0, 1.0, 1.0, 1.0, 1.0, 1.0, 1.0, 1.0, 1.0, 1.0, 1.0, 1.0, 1.0, 1.0, 1.0, 1.0, 1.0, 1.0, 1.0, 1.0, 1.0, 1.0, 1.0, 1.0, 1.0, 1.0, 1.0, 1.0, 1.0, 1.0, 1.0, 1.0, 1.0, 1.0, 1.0, 1.0, 1.0, 1.0, 1.0, 1.0, 1.0, 1.0, 1.0, 1.0, 1.0, 1.0, 1.0, 1.0, 1.0, 1.0, 1.0, 1.0, 1.0, 1.0, 1.0, 1.0, 1.0, 1.0, 1.0, 1.0, 1.0, 1.0, 1.0, 1.0, 1.0, 1.0, 1.0, 1.0, 1.0, 1.0, 1.0, 1.0, 1.0, 1.0, 1.0, 1.0, 1.0, 1.0, 1.0, 1.0, 1.0, 1.0, 1.0, 1.0, 1.0, 1.0, 1.0, 1.0, 1.0, 1.0, 1.0, 1.0, 1.0, 1.0, 1.0, 1.0, 1.0, 1.0, 1.0, 1.0, 1.0, 1.0, 1.0, 1.0, 1.0, 1.0, 1.0, 1.0, 1.0, 1.0, 1.0, 1.0, 1.0, 1.0, 1.0, 1.0, 1.0, 1.0, 1.0, 1.0, 1.0, 1.0, 1.0, 1.0, 1.0, 1.0, 1.0, 1.0, 1.0, 1.0, 1.0, 1.0, 1.0, 1.0, 1.0, 1.0, 1.0, 1.0, 1.0, 1.0, 1.0, 1.0, 1.0, 1.0, 1.0, 1.0, 1.0, 1.0, 1.0, 1.0, 1.0, 1.0, 1.0, 1.0, 1.0, 1.0, 1.0, 1.0, 1.0, 1.0, 1.0, 0.8228, 0.8228, 0.8228, 1.0, 1.0, 1.0, 1.0, 1.0, 0.8228, 0.8228, 0.8228, 1.0, 0.8228, 0.8228, 0.8228, 1.0, 1.0, 1.0, 1.0, 1.0, 1.0, 1.0, 1.0, 1.0, 0.8228, 0.8228, 0.8228, 1.0, 1.0, 1.0, 1.0, 1.0, 0.8228, 0.8228, 0.8228, 1.0, 0.8228, 0.8228, 0.8228, 1.0, 1.0, 1.0, 1.0, 1.0, 1.0, 1.0, 1.0, 1.0, 1.0, 1.0, 1.0, 1.0, 0.8228, 0.8228, 0.8228, 1.0, 0.8228, 0.8228, 0.8228, 1.0, 1.0, 1.0, 1.0, 1.0, 0.8228, 0.8228, 0.8228, 1.0, 1.0, 1.0, 1.0, 1.0, 0.8228, 0.8228, 0.8228, 1.0, 1.0, 1.0, 1.0, 1.0, 0.8228, 0.8228, 0.8228, 1.0, 0.8228, 0.8228, 0.8228, 1.0, 1.0, 1.0, 1.0, 1.0, 1.0, 1.0, 1.0, 1.0, 0.8228, 0.8228, 0.8228, 1.0, 1.0, 1.0, 1.0, 1.0, 0.8228, 0.8228, 0.8228, 1.0, 0.8228, 0.8228, 0.8228, 1.0, 1.0, 1.0, 1.0, 1.0, 1.0, 1.0, 1.0, 1.0, 0.8228, 0.8228, 0.8228, 1.0, 0.8228, 0.8228, 0.8228, 1.0, 1.0, 1.0, 1.0, 1.0, 0.8228, 0.8228, 0.8228, 1.0, 1.0, 1.0, 1.0, 1.0, 1.0, 1.0, 1.0, 1.0, 0.8228, 0.8228, 0.8228, 1.0, 1.0, 1.0, 1.0, 1.0, 0.8228, 0.8228, 0.8228, 1.0, 0.8228, 0.8228, 0.8228, 1.0, 1.0, 1.0, 1.0, 1.0, 1.0, 1.0, 1.0, 1.0, 0.8228, 0.8228, 0.8228, 1.0, 1.0, 1.0, 1.0, 1.0, 0.8228, 0.8228, 0.8228, 1.0, 0.8228, 0.8228, 0.8228, 1.0, 1.0, 1.0, 1.0, 1.0, 1.0, 1.0, 1.0, 1.0, 1.0, 1.0, 1.0, 1.0, 0.8228, 0.8228, 0.8228, 1.0, 0.8228, 0.8228, 0.8228, 1.0, 1.0, 1.0, 1.0, 1.0, 0.8228, 0.8228, 0.8228, 1.0, 1.0, 1.0, 1.0, 1.0, 0.8228, 0.8228, 0.8228, 1.0, 1.0, 1.0, 1.0, 1.0, 0.8228, 0.8228, 0.8228, 1.0, 0.8228, 0.8228, 0.8228, 1.0, 1.0, 1.0, 1.0, 1.0, 1.0, 1.0, 1.0, 1.0, 0.8228, 0.8228, 0.8228, 1.0, 1.0, 1.0, 1.0, 1.0, 0.8228, 0.8228, 0.8228, 1.0, 0.8228, 0.8228, 0.8228, 1.0, 1.0, 1.0, 1.0, 1.0, 1.0, 1.0, 1.0, 1.0, 0.8228, 0.8228, 0.8228, 1.0, 0.8228, 0.8228, 0.8228, 1.0, 1.0, 1.0, 1.0, 1.0, 0.8228, 0.8228, 0.8228, 1.0, 1.0, 1.0, 1.0, 1.0, 1.0, 1.0, 1.0, 1.0, 0.8228, 0.8228, 0.8228, 1.0, 1.0, 1.0, 1.0, 1.0, 0.8228, 0.8228, 0.8228, 1.0, 0.8228, 0.8228, 0.8228, 1.0, 1.0, 1.0, 1.0, 1.0, 1.0, 1.0, 1.0, 1.0, 0.8228, 0.8228, 0.8228, 1.0, 1.0, 1.0, 1.0, 1.0, 0.8228, 0.8228, 0.8228, 1.0, 0.8228, 0.8228, 0.8228, 1.0, 1.0, 1.0, 1.0, 1.0, 1.0, 1.0, 1.0, 1.0, 1.0, 1.0, 1.0, 1.0, 0.8228, 0.8228, 0.8228, 1.0, 0.8228, 0.8228, 0.8228, 1.0, 1.0, 1.0, 1.0, 1.0, 0.8228, 0.8228, 0.8228, 1.0, 1.0, 1.0, 1.0, 1.0, 0.8228, 0.8228, 0.8228, 1.0, 1.0, 1.0, 1.0, 1.0, 0.8228, 0.8228, 0.8228, 1.0, 0.8228, 0.8228, 0.8228, 1.0, 1.0, 1.0, 1.0, 1.0, 1.0, 1.0, 1.0, 1.0, 0.8228, 0.8228, 0.8228, 1.0, 1.0, 1.0, 1.0, 1.0, 0.8228, 0.8228, 0.8228, 1.0, 0.8228, 0.8228, 0.8228, 1.0, 1.0, 1.0, 1.0, 1.0, 1.0, 1.0, 1.0, 1.0, 0.8228, 0.8228, 0.8228, 1.0, 0.8228, 0.8228, 0.8228, 1.0, 1.0, 1.0, 1.0, 1.0, 0.8228, 0.8228, 0.8228, 1.0, 1.0, 1.0, 1.0, 1.0, 1.0, 1.0, 1.0, 1.0, 0.8228, 0.8228, 0.8228, 1.0, 1.0, 1.0, 1.0, 1.0, 0.8228, 0.8228, 0.8228, 1.0, 0.8228, 0.8228, 0.8228, 1.0, 1.0, 1.0, 1.0, 1.0, 1.0, 1.0, 1.0, 1.0, 0.8228, 0.8228, 0.8228, 1.0, 1.0, 1.0, 1.0, 1.0, 0.8228, 0.8228, 0.8228, 1.0, 0.8228, 0.8228, 0.8228, 1.0, 1.0, 1.0, 1.0, 1.0, 1.0, 1.0, 1.0, 1.0, 1.0, 1.0, 1.0, 1.0, 0.8228, 0.8228, 0.8228, 1.0, 0.8228, 0.8228, 0.8228, 1.0, 1.0, 1.0, 1.0, 1.0, 0.8228, 0.8228, 0.8228, 1.0, 1.0, 1.0, 1.0, 1.0, 0.8228, 0.8228, 0.8228, 1.0, 1.0, 1.0, 1.0, 1.0, 0.8228, 0.8228, 0.8228, 1.0, 0.8228, 0.8228, 0.8228, 1.0, 1.0, 1.0, 1.0, 1.0, 1.0, 1.0, 1.0, 1.0, 0.8228, 0.8228, 0.8228, 1.0, 1.0, 1.0, 1.0, 1.0, 0.8228, 0.8228, 0.8228, 1.0, 0.8228, 0.8228, 0.8228, 1.0, 1.0, 1.0, 1.0, 1.0, 1.0, 1.0, 1.0, 1.0, 0.8228, 0.8228, 0.8228, 1.0, 0.8228, 0.8228, 0.8228, 1.0, 1.0, 1.0, 1.0, 1.0, 0.8228, 0.8228, 0.8228, 1.0, 1.0, 1.0, 1.0, 1.0, 1.0, 1.0, 1.0, 1.0, 1.0, 1.0, 1.0, 1.0, 1.0, 1.0, 1.0, 1.0, 1.0, 1.0, 1.0, 1.0, 1.0, 1.0, 1.0, 1.0, 1.0, 1.0, 1.0, 1.0, 1.0, 1.0, 1.0, 1.0, 1.0, 1.0, 1.0, 1.0, 1.0, 1.0, 1.0, 1.0, 1.0, 1.0, 1.0, 1.0, 1.0, 1.0, 1.0, 1.0, 1.0, 1.0, 1.0, 1.0, 1.0, 1.0, 1.0, 1.0, 1.0, 1.0, 1.0, 1.0, 1.0, 1.0, 1.0, 1.0, 1.0, 1.0, 1.0, 1.0, 1.0, 1.0, 1.0, 1.0, 1.0, 1.0, 1.0, 1.0, 1.0, 1.0, 1.0, 1.0, 1.0, 1.0, 1.0, 1.0, 1.0, 1.0, 1.0, 1.0, 1.0, 1.0, 1.0, 1.0, 1.0, 1.0, 1.0, 1.0, 1.0, 1.0, 1.0, 1.0, 1.0, 1.0, 1.0, 1.0, 1.0, 1.0, 1.0, 1.0, 1.0, 1.0, 1.0, 1.0, 1.0, 1.0, 1.0, 1.0, 1.0, 1.0, 1.0, 1.0, 1.0, 1.0, 1.0, 1.0, 1.0, 1.0, 1.0, 1.0, 1.0, 1.0, 1.0, 1.0, 1.0, 1.0, 1.0, 1.0, 1.0, 1.0, 1.0, 1.0, 1.0, 1.0, 1.0, 1.0, 1.0, 1.0, 1.0, 1.0, 1.0, 1.0, 1.0, 1.0, 1.0, 1.0, 1.0, 1.0, 1.0, 1.0, 1.0, 1.0, 1.0, 1.0, 1.0, 1.0, 1.0, 1.0, 1.0, 1.0, 1.0, 1.0, 1.0, 1.0, 1.0, 1.0, 1.0, 1.0, 1.0, 1.0, 1.0, 1.0, 1.0, 1.0, 1.0, 1.0, 1.0, 1.0, 1.0, 1.0, 1.0, 1.0, 1.0, 1.0, 1.0, 1.0, 1.0, 1.0, 1.0, 1.0, 1.0, 1.0, 1.0, 1.0, 1.0, 1.0, 1.0, 1.0, 1.0, 1.0, 1.0, 1.0, 1.0, 1.0, 1.0, 1.0, 1.0, 1.0, 1.0, 1.0, 1.0, 1.0, 1.0, 1.0, 1.0, 1.0, 1.0, 1.0, 1.0, 1.0, 1.0, 1.0, 1.0, 1.0, 1.0, 1.0, 1.0, 1.0, 1.0, 1.0, 1.0, 1.0, 1.0, 1.0, 1.0, 1.0, 1.0, 1.0, 1.0, 1.0, 1.0, 1.0, 1.0, 1.0, 1.0, 1.0, 1.0, 1.0, 1.0, 1.0, 1.0, 1.0, 1.0, 1.0, 1.0, 1.0, 1.0, 1.0, 1.0, 1.0, 1.0, 1.0, 1.0, 1.0, 1.0, 1.0, 1.0, 1.0, 1.0, 1.0, 1.0, 1.0, 1.0, 1.0, 1.0, 1.0, 1.0, 1.0, 1.0, 1.0, 1.0, 1.0, 1.0, 1.0, 1.0, 1.0, 1.0, 1.0, 1.0, 1.0, 1.0, 1.0, 1.0, 1.0, 1.0, 1.0, 1.0, 1.0, 1.0, 1.0, 1.0, 1.0, 1.0, 1.0, 1.0, 1.0, 1.0, 1.0, 1.0, 1.0, 1.0, 1.0, 1.0, 1.0, 1.0, 1.0, 1.0, 1.0, 1.0, 1.0, 1.0, 1.0, 1.0, 1.0, 1.0, 1.0, 1.0, 1.0, 1.0, 1.0, 1.0, 1.0, 1.0, 1.0, 1.0, 1.0, 1.0, 1.0, 1.0, 1.0, 1.0, 1.0, 1.0, 1.0, 1.0, 1.0, 1.0, 1.0, 1.0, 1.0, 1.0, 1.0, 1.0, 1.0, 1.0, 1.0, 1.0, 1.0, 1.0, 1.0, 1.0, 1.0, 1.0, 1.0, 1.0, 1.0, 1.0, 1.0, 1.0, 1.0, 1.0, 1.0, 1.0, 1.0, 1.0, 1.0, 1.0, 1.0, 1.0, 1.0, 1.0, 1.0, 1.0, 1.0, 0.6105, 0.6105, 0.6105, 1.0, 1.0, 1.0, 1.0, 1.0, 0.6105, 0.6105, 0.6105, 1.0, 0.6105, 0.6105, 0.6105, 1.0, 1.0, 1.0, 1.0, 1.0, 1.0, 1.0, 1.0, 1.0, 1.0, 1.0, 1.0, 1.0, 1.0, 1.0, 1.0, 1.0, 1.0, 1.0, 1.0, 1.0, 1.0, 1.0, 1.0, 1.0, 1.0, 1.0, 1.0, 1.0, 0.4397, 0.4397, 0.4397, 1.0, 1.0, 1.0, 1.0, 1.0, 1.0, 1.0, 1.0, 1.0, 0.4397, 0.4397, 0.4397, 1.0, 1.0, 1.0, 1.0, 1.0, 0.4397, 0.4397, 0.4397, 1.0, 0.6105, 0.6105, 0.6105, 1.0, 0.4397, 0.4397, 0.4397, 1.0, 0.4397, 0.4397, 0.4397, 1.0, 0.6105, 0.6105, 0.6105, 1.0, 0.4397, 0.4397, 0.4397, 1.0, 0.6105, 0.6105, 0.6105, 1.0, 1.0, 1.0, 1.0, 1.0, 1.0, 1.0, 1.0, 1.0, 1.0, 1.0, 1.0, 1.0, 1.0, 1.0, 1.0, 1.0, 1.0, 1.0, 1.0, 1.0, 1.0, 1.0, 1.0, 1.0, 1.0, 1.0, 1.0, 1.0, 1.0, 1.0, 1.0, 1.0, 1.0, 1.0, 1.0, 1.0, 1.0, 1.0, 1.0, 1.0, 1.0, 1.0, 1.0, 1.0, 1.0, 1.0, 1.0, 1.0, 1.0, 1.0, 1.0, 1.0, 1.0, 1.0, 1.0, 1.0, 1.0, 1.0, 1.0, 1.0, 1.0, 1.0, 1.0, 1.0, 1.0, 1.0, 1.0, 1.0, 1.0, 1.0, 1.0, 1.0, 1.0, 1.0, 1.0, 1.0, 1.0, 1.0, 1.0, 1.0, 1.0, 1.0, 1.0, 1.0, 1.0, 1.0, 1.0, 1.0, 1.0, 1.0, 1.0, 1.0, 1.0, 1.0, 1.0, 1.0, 1.0, 1.0, 1.0, 1.0, 1.0, 1.0, 1.0, 1.0, 1.0, 1.0, 1.0, 1.0, 1.0, 1.0, 1.0, 1.0, 1.0, 1.0, 1.0, 1.0, 1.0, 1.0, 1.0, 1.0, 1.0, 1.0, 1.0, 1.0, 1.0, 1.0, 1.0, 1.0, 1.0, 1.0, 1.0, 1.0, 1.0, 1.0, 1.0, 1.0, 1.0, 1.0, 1.0, 1.0, 1.0, 1.0, 1.0, 1.0, 1.0, 1.0, 1.0, 1.0, 1.0, 1.0, 1.0, 1.0, 1.0, 1.0, 1.0, 1.0, 1.0, 1.0, 1.0, 1.0, 1.0, 1.0, 1.0, 1.0, 1.0, 1.0, 1.0, 1.0, 1.0, 1.0, 1.0, 1.0, 1.0, 1.0, 1.0, 1.0, 1.0, 1.0, 1.0, 1.0, 1.0, 1.0, 1.0, 1.0, 1.0, 1.0, 1.0, 1.0, 1.0, 1.0, 1.0, 1.0, 1.0, 1.0, 1.0, 1.0, 1.0, 1.0, 1.0, 1.0, 1.0, 1.0, 1.0, 1.0, 1.0, 1.0, 1.0, 1.0, 1.0, 1.0, 1.0, 1.0, 1.0, 1.0, 1.0, 1.0, 1.0, 1.0, 1.0, 1.0, 1.0, 1.0, 1.0, 1.0, 1.0, 1.0, 1.0, 1.0, 1.0, 1.0, 1.0, 1.0, 1.0, 1.0, 1.0, 1.0, 1.0, 1.0, 1.0, 1.0, 1.0, 1.0, 1.0, 1.0, 1.0, 1.0, 1.0, 1.0, 1.0, 1.0, 1.0, 1.0, 1.0, 1.0, 1.0, 1.0, 1.0, 1.0, 1.0, 1.0, 1.0, 1.0, 1.0, 1.0, 1.0, 1.0, 1.0, 1.0, 1.0, 1.0, 1.0, 1.0, 1.0, 1.0, 1.0, 1.0, 1.0, 1.0, 1.0, 1.0, 1.0, 1.0, 1.0, 1.0, 1.0, 1.0, 1.0, 1.0])
me_scene_001.materials.append(mat_basewood_brown_emberpelts)
me_scene_001.update()
me_scene_001.normals_split_custom_set([tuple(v) for v in zip(*[iter([4.061e-05, 0.3826, 0.9239, -3.907e-05, -0.3827, 0.9239, 2.615e-05, -0.3828, 0.9238, 3.97e-05, 0.3828, 0.9239, -3.907e-05, -0.3827, 0.9239, 4.061e-05, 0.3826, 0.9239, 3.97e-05, 0.3828, 0.9239, 4.061e-05, 0.3826, 0.9239, 7.537e-05, 0.9239, 0.3827, 7.537e-05, 0.9239, 0.3827, 4.061e-05, 0.3826, 0.9239, 7.62e-05, 0.9238, 0.3828, 0.0001039, 0.9239, -0.3826, 7.537e-05, 0.9239, 0.3827, 7.62e-05, 0.9238, 0.3828, 3.937e-05, 0.9239, -0.3827, 7.537e-05, 0.9239, 0.3827, 0.0001039, 0.9239, -0.3826, 7.052e-05, 0.3828, -0.9238, 3.937e-05, 0.9239, -0.3827, 0.0001039, 0.9239, -0.3826, 6.967e-06, 0.3827, -0.9239, 3.937e-05, 0.9239, -0.3827, 7.052e-05, 0.3828, -0.9238, -9.274e-06, -0.3826, -0.9239, 6.967e-06, 0.3827, -0.9239, 7.052e-05, 0.3828, -0.9238, -9.028e-06, -0.3827, -0.9239, 6.967e-06, 0.3827, -0.9239, -9.274e-06, -0.3826, -0.9239, -3.907e-05, -0.3827, 0.9239, -4.24e-05, -0.9239, 0.3827, 2.615e-05, -0.3828, 0.9238, 2.615e-05, -0.3828, 0.9238, -4.24e-05, -0.9239, 0.3827, -4.266e-05, -0.9239, 0.3825, -4.24e-05, -0.9239, 0.3827, -7.536e-05, -0.9238, -0.3828, -4.266e-05, -0.9239, 0.3825, -1.068e-05, -0.9239, -0.3827, -7.536e-05, -0.9238, -0.3828, -4.24e-05, -0.9239, 0.3827, -1.068e-05, -0.9239, -0.3827, -9.274e-06, -0.3826, -0.9239, -7.536e-05, -0.9238, -0.3828, -9.028e-06, -0.3827, -0.9239, -9.274e-06, -0.3826, -0.9239, -1.068e-05, -0.9239, -0.3827, 0.6044, -0.336, -0.7224, -0.4856, -0.3813, -0.7866, -0.638, -0.3597, -0.6809, 0.5004, -0.3534, -0.7904, -0.4856, -0.3813, -0.7866, 0.6044, -0.336, -0.7224, 0.9702, 0.1107, 0.2153, 0.5004, -0.3534, -0.7904, 0.6044, -0.336, -0.7224, 0.9962, 0.04519, 0.07454, 0.5004, -0.3534, -0.7904, 0.9702, 0.1107, 0.2153, 0.9702, 0.1107, 0.2153, 0.2703, 0.3545, 0.8951, 0.9962, 0.04519, 0.07454, 0.9962, 0.04519, 0.07454, 0.2703, 0.3545, 0.8951, 0.4201, 0.3337, 0.8439, -0.2735, 0.3401, 0.8997, 0.4201, 0.3337, 0.8439, 0.2703, 0.3545, 0.8951, -0.416, 0.3223, 0.8503, 0.4201, 0.3337, 0.8439, -0.2735, 0.3401, 0.8997, -0.9505, 0.08327, 0.2995, -0.416, 0.3223, 0.8503, -0.2735, 0.3401, 0.8997, -0.9962, 0.006917, 0.08695, -0.416, 0.3223, 0.8503, -0.9505, 0.08327, 0.2995, -0.9505, 0.08327, 0.2995, -0.4856, -0.3813, -0.7866, -0.9962, 0.006917, 0.08695, -0.638, -0.3597, -0.6809, -0.4856, -0.3813, -0.7866, -0.9505, 0.08327, 0.2995, -0.6383, -0.3765, 0.6714, 0.5025, -0.3717, 0.7806, 0.6063, -0.3537, 0.7122, -0.4877, -0.3993, 0.7763, 0.5025, -0.3717, 0.7806, -0.6383, -0.3765, 0.6714, -0.9585, 0.08454, -0.2721, -0.4877, -0.3993, 0.7763, -0.6383, -0.3765, 0.6714, -0.9958, 0.003368, -0.09193, -0.4877, -0.3993, 0.7763, -0.9585, 0.08454, -0.2721, -0.9585, 0.08454, -0.2721, -0.2797, 0.357, -0.8912, -0.9958, 0.003368, -0.09193, -0.9958, 0.003368, -0.09193, -0.2797, 0.357, -0.8912, -0.4107, 0.3341, -0.8484, 0.2782, 0.3654, -0.8883, -0.4107, 0.3341, -0.8484, -0.2797, 0.357, -0.8912, 0.4205, 0.3567, -0.8342, -0.4107, 0.3341, -0.8484, 0.2782, 0.3654, -0.8883, 0.9677, 0.1062, -0.2288, 0.4205, 0.3567, -0.8342, 0.2782, 0.3654, -0.8883, 0.9942, 0.06485, -0.08613, 0.4205, 0.3567, -0.8342, 0.9677, 0.1062, -0.2288, 0.9677, 0.1062, -0.2288, 0.5025, -0.3717, 0.7806, 0.9942, 0.06485, -0.08613, 0.6063, -0.3537, 0.7122, 0.5025, -0.3717, 0.7806, 0.9677, 0.1062, -0.2288, -1.0, 1.46e-06, 1.74e-07, -1.0, 1.49e-06, -7.046e-09, -1.0, 1.68e-06, 7.681e-08, -1.0, 1.475e-06, 1.026e-07, -1.0, 1.49e-06, -7.046e-09, -1.0, 1.46e-06, 1.74e-07, -1.0, 1.475e-06, 1.026e-07, -1.0, 1.46e-06, 1.74e-07, -1.0, 1.516e-06, 2.645e-07, -1.0, 1.49e-06, -7.046e-09, -1.0, 1.475e-06, 1.026e-07, -1.0, 1.514e-06, -6.394e-08, -1.0, 1.49e-06, -7.046e-09, -1.0, 1.514e-06, -6.394e-08, -1.0, 1.499e-06, -2.063e-07, -1.0, 1.49e-06, -7.046e-09, -1.0, 1.499e-06, -2.063e-07, -1.0, 1.456e-06, -2.786e-07, 1.0, -1.379e-06, -4.3e-08, 1.0, -1.382e-06, -4.3e-08, 1.0, -1.47e-06, -1.56e-07, 1.0, -1.376e-06, -4.3e-08, 1.0, -1.382e-06, -4.3e-08, 1.0, -1.379e-06, -4.3e-08, 1.0, -1.376e-06, -4.3e-08, 1.0, -1.379e-06, -4.3e-08, 1.0, -1.225e-06, -7.693e-08, 1.0, -1.382e-06, -4.3e-08, 1.0, -1.376e-06, -4.3e-08, 1.0, -1.379e-06, -4.3e-08, 1.0, -1.382e-06, -4.3e-08, 1.0, -1.379e-06, -4.3e-08, 1.0, -1.242e-06, -7.693e-08, 1.0, -1.379e-06, -4.3e-08, 1.0, -1.376e-06, -4.3e-08, 1.0, -1.452e-06, -1.56e-07, 0.9222, 0.3867, -3.945e-05, 0.9222, -0.3868, 3.777e-05, 0.9221, -0.387, -2.717e-05, 0.9221, 0.3869, -3.859e-05, 0.9222, -0.3868, 3.777e-05, 0.9222, 0.3867, -3.945e-05, 0.9221, 0.3869, -3.859e-05, 0.9222, 0.3867, -3.945e-05, 0.3785, 0.9256, -7.01e-05, 0.3785, 0.9256, -7.01e-05, 0.9222, 0.3867, -3.945e-05, 0.3787, 0.9255, -7.001e-05, -0.3784, 0.9256, -9.825e-05, 0.3785, 0.9256, -7.01e-05, 0.3787, 0.9255, -7.001e-05, -0.3785, 0.9256, -3.501e-05, 0.3785, 0.9256, -7.01e-05, -0.3784, 0.9256, -9.825e-05, -0.9221, 0.3869, -6.772e-05, -0.3785, 0.9256, -3.501e-05, -0.3784, 0.9256, -9.825e-05, -0.9222, 0.3868, -4.043e-06, -0.3785, 0.9256, -3.501e-05, -0.9221, 0.3869, -6.772e-05, -0.9222, -0.3868, 8.877e-06, -0.9222, 0.3868, -4.043e-06, -0.9221, 0.3869, -6.772e-05, -0.9221, -0.3869, 9.119e-06, -0.9222, 0.3868, -4.043e-06, -0.9222, -0.3868, 8.877e-06, 0.9222, -0.3868, 3.777e-05, 0.3785, -0.9256, 3.897e-05, 0.9221, -0.387, -2.717e-05, 0.9221, -0.387, -2.717e-05, 0.3785, -0.9256, 3.897e-05, 0.3784, -0.9256, 3.86e-05, 0.3785, -0.9256, 3.897e-05, -0.3786, -0.9255, 7.201e-05, 0.3784, -0.9256, 3.86e-05, -0.3785, -0.9256, 8.666e-06, -0.3786, -0.9255, 7.201e-05, 0.3785, -0.9256, 3.897e-05, -0.3785, -0.9256, 8.666e-06, -0.9222, -0.3868, 8.877e-06, -0.3786, -0.9255, 7.201e-05, -0.9221, -0.3869, 9.119e-06, -0.9222, -0.3868, 8.877e-06, -0.3785, -0.9256, 8.666e-06, -4.105e-05, 0.3826, -0.9239, 3.885e-05, -0.3827, -0.9239, -2.616e-05, -0.3828, -0.9238, -4.039e-05, 0.3828, -0.9239, 3.885e-05, -0.3827, -0.9239, -4.105e-05, 0.3826, -0.9239, -4.039e-05, 0.3828, -0.9239, -4.105e-05, 0.3826, -0.9239, -7.53e-05, 0.9239, -0.3827, -7.53e-05, 0.9239, -0.3827, -4.105e-05, 0.3826, -0.9239, -7.61e-05, 0.9238, -0.3828, -0.0001037, 0.9239, 0.3826, -7.53e-05, 0.9239, -0.3827, -7.61e-05, 0.9238, -0.3828, -3.93e-05, 0.9239, 0.3827, -7.53e-05, 0.9239, -0.3827, -0.0001037, 0.9239, 0.3826, -7.084e-05, 0.3828, 0.9238, -3.93e-05, 0.9239, 0.3827, -0.0001037, 0.9239, 0.3826, -7.143e-06, 0.3827, 0.9239, -3.93e-05, 0.9239, 0.3827, -7.084e-05, 0.3828, 0.9238, 9.794e-06, -0.3826, 0.9239, -7.143e-06, 0.3827, 0.9239, -7.084e-05, 0.3828, 0.9238, 9.813e-06, -0.3827, 0.9239, -7.143e-06, 0.3827, 0.9239, 9.794e-06, -0.3826, 0.9239, 3.885e-05, -0.3827, -0.9239, 4.237e-05, -0.9239, -0.3827, -2.616e-05, -0.3828, -0.9238, -2.616e-05, -0.3828, -0.9238, 4.237e-05, -0.9239, -0.3827, 4.261e-05, -0.9239, -0.3825, 4.237e-05, -0.9239, -0.3827, 7.556e-05, -0.9238, 0.3828, 4.261e-05, -0.9239, -0.3825, 1.088e-05, -0.9239, 0.3827, 7.556e-05, -0.9238, 0.3828, 4.237e-05, -0.9239, -0.3827, 1.088e-05, -0.9239, 0.3827, 9.794e-06, -0.3826, 0.9239, 7.556e-05, -0.9238, 0.3828, 9.813e-06, -0.3827, 0.9239, 9.794e-06, -0.3826, 0.9239, 1.088e-05, -0.9239, 0.3827, -0.7386, -0.3441, -0.5798, -0.7777, -0.41, 0.4765, -0.6609, -0.3893, 0.6416, -0.7857, -0.3568, -0.5054, -0.7777, -0.41, 0.4765, -0.7386, -0.3441, -0.5798, 0.2045, 0.1229, -0.9711, -0.7857, -0.3568, -0.5054, -0.7386, -0.3441, -0.5798, 0.07664, 0.06027, -0.9952, -0.7857, -0.3568, -0.5054, 0.2045, 0.1229, -0.9711, 0.2045, 0.1229, -0.9711, 0.8908, 0.3656, -0.27, 0.07664, 0.06027, -0.9952, 0.07664, 0.06027, -0.9952, 0.8908, 0.3656, -0.27, 0.8383, 0.3463, -0.421, 0.8989, 0.3417, 0.2741, 0.8383, 0.3463, -0.421, 0.8908, 0.3656, -0.27, 0.8555, 0.318, 0.4085, 0.8383, 0.3463, -0.421, 0.8989, 0.3417, 0.2741, 0.3374, 0.07227, 0.9386, 0.8555, 0.318, 0.4085, 0.8989, 0.3417, 0.2741, 0.09687, -0.02752, 0.9949, 0.8555, 0.318, 0.4085, 0.3374, 0.07227, 0.9386, 0.3374, 0.07227, 0.9386, -0.7777, -0.41, 0.4765, 0.09687, -0.02752, 0.9949, -0.6609, -0.3893, 0.6416, -0.7777, -0.41, 0.4765, 0.3374, 0.07227, 0.9386, 0.6714, -0.371, 0.6415, 0.7963, -0.3364, -0.5028, 0.75, -0.3238, -0.5768, 0.7893, -0.3899, 0.4742, 0.7963, -0.3364, -0.5028, 0.6714, -0.371, 0.6415, -0.3573, 0.07177, 0.9312, 0.7893, -0.3899, 0.4742, 0.6714, -0.371, 0.6415, -0.08885, -0.03084, 0.9956, 0.7893, -0.3899, 0.4742, -0.3573, 0.07177, 0.9312, -0.3573, 0.07177, 0.9312, -0.9076, 0.3249, 0.2658, -0.08885, -0.03084, 0.9956, -0.08885, -0.03084, 0.9956, -0.9076, 0.3249, 0.2658, -0.8598, 0.301, 0.4125, -0.9008, 0.3458, -0.2625, -0.8598, 0.301, 0.4125, -0.9076, 0.3249, 0.2658, -0.8389, 0.3362, -0.428, -0.8598, 0.301, 0.4125, -0.9008, 0.3458, -0.2625, -0.2424, 0.1212, -0.9626, -0.8389, 0.3362, -0.428, -0.9008, 0.3458, -0.2625, -0.07218, 0.06884, -0.995, -0.8389, 0.3362, -0.428, -0.2424, 0.1212, -0.9626, -0.2424, 0.1212, -0.9626, 0.7963, -0.3364, -0.5028, -0.07218, 0.06884, -0.995, 0.75, -0.3238, -0.5768, 0.7963, -0.3364, -0.5028, -0.2424, 0.1212, -0.9626, -0.6044, -0.336, 0.7224, 0.4857, -0.3812, 0.7866, 0.6377, -0.3597, 0.6811, -0.5004, -0.3534, 0.7904, 0.4857, -0.3812, 0.7866, -0.6044, -0.336, 0.7224, -0.9702, 0.1108, -0.2154, -0.5004, -0.3534, 0.7904, -0.6044, -0.336, 0.7224, -0.9962, 0.04512, -0.07444, -0.5004, -0.3534, 0.7904, -0.9702, 0.1108, -0.2154, -0.9702, 0.1108, -0.2154, -0.27, 0.3545, -0.8952, -0.9962, 0.04512, -0.07444, -0.9962, 0.04512, -0.07444, -0.27, 0.3545, -0.8952, -0.4207, 0.3335, -0.8437, 0.2723, 0.3404, -0.9, -0.4207, 0.3335, -0.8437, -0.27, 0.3545, -0.8952, 0.416, 0.3223, -0.8503, -0.4207, 0.3335, -0.8437, 0.2723, 0.3404, -0.9, 0.9505, 0.08327, -0.2995, 0.416, 0.3223, -0.8503, 0.2723, 0.3404, -0.9, 0.9962, 0.006916, -0.08695, 0.416, 0.3223, -0.8503, 0.9505, 0.08327, -0.2995, 0.9505, 0.08327, -0.2995, 0.4857, -0.3812, 0.7866, 0.9962, 0.006916, -0.08695, 0.6377, -0.3597, 0.6811, 0.4857, -0.3812, 0.7866, 0.9505, 0.08327, -0.2995, 0.6383, -0.3765, -0.6714, -0.5025, -0.3717, -0.7806, -0.6063, -0.3537, -0.7122, 0.4877, -0.3993, -0.7763, -0.5025, -0.3717, -0.7806, 0.6383, -0.3765, -0.6714, 0.9585, 0.08454, 0.2721, 0.4877, -0.3993, -0.7763, 0.6383, -0.3765, -0.6714, 0.9958, 0.003367, 0.09193, 0.4877, -0.3993, -0.7763, 0.9585, 0.08454, 0.2721, 0.9585, 0.08454, 0.2721, 0.2796, 0.357, 0.8913, 0.9958, 0.003367, 0.09193, 0.9958, 0.003367, 0.09193, 0.2796, 0.357, 0.8913, 0.4107, 0.3341, 0.8484, -0.2782, 0.3654, 0.8883, 0.4107, 0.3341, 0.8484, 0.2796, 0.357, 0.8913, -0.4207, 0.3566, 0.8341, 0.4107, 0.3341, 0.8484, -0.2782, 0.3654, 0.8883, -0.9676, 0.1063, 0.2289, -0.4207, 0.3566, 0.8341, -0.2782, 0.3654, 0.8883, -0.9942, 0.06481, 0.08609, -0.4207, 0.3566, 0.8341, -0.9676, 0.1063, 0.2289, -0.9676, 0.1063, 0.2289, -0.5025, -0.3717, -0.7806, -0.9942, 0.06481, 0.08609, -0.6063, -0.3537, -0.7122, -0.5025, -0.3717, -0.7806, -0.9676, 0.1063, 0.2289, 1.917e-08, 1.0, 1.458e-07, 1.308e-08, 1.0, 1.389e-07, 2.108e-08, 1.0, 1.389e-07, 1.244e-08, 1.0, 1.458e-07, 1.308e-08, 1.0, 1.389e-07, 1.917e-08, 1.0, 1.458e-07, -0.9999, 0.01002, -7.499e-08, -0.9999, 0.01002, -7.472e-08, -0.9999, 0.01002, -7.501e-08, -0.9999, 0.01002, -7.47e-08, -0.9999, 0.01002, -7.472e-08, -0.9999, 0.01002, -7.499e-08, -1.271e-07, 0.009994, 1.0, -9.109e-08, 0.009994, 1.0, -8.714e-08, 0.009994, 1.0, -1.311e-07, 0.009994, 0.9999, -9.109e-08, 0.009994, 1.0, -1.271e-07, 0.009994, 1.0, -1.956e-08, 1.0, 1.356e-07, 2.108e-08, 1.0, 1.389e-07, -1.893e-08, 1.0, 1.304e-07, 1.917e-08, 1.0, 1.458e-07, 2.108e-08, 1.0, 1.389e-07, -1.956e-08, 1.0, 1.356e-07, 7.639e-08, 0.01002, -0.9999, 7.626e-08, 0.01002, -0.9999, 7.64e-08, 0.01002, -0.9999, 7.625e-08, 0.01002, -0.9999, 7.626e-08, 0.01002, -0.9999, 7.639e-08, 0.01002, -0.9999, -1.0, 0.009994, -1.077e-07, -1.0, 0.009994, -1.075e-07, -1.0, 0.009994, -1.075e-07, -1.0, 0.009994, -1.077e-07, -1.0, 0.009994, -1.075e-07, -1.0, 0.009994, -1.077e-07, -1.283e-08, 1.0, 1.55e-07, -1.893e-08, 1.0, 1.304e-07, -1.093e-08, 1.0, 1.535e-07, -1.956e-08, 1.0, 1.356e-07, -1.893e-08, 1.0, 1.304e-07, -1.283e-08, 1.0, 1.55e-07, 0.9999, 0.01002, 7.798e-08, 0.9999, 0.01002, 7.77e-08, 0.9999, 0.01002, 7.8e-08, 0.9999, 0.01002, 7.768e-08, 0.9999, 0.01002, 7.77e-08, 0.9999, 0.01002, 7.798e-08, 1.589e-07, 0.009994, -1.0, 1.572e-08, 0.009995, -1.0, 0.0, 0.009995, -1.0, 1.748e-07, 0.009994, -0.9999, 1.572e-08, 0.009995, -1.0, 1.589e-07, 0.009994, -1.0, 1.244e-08, 1.0, 1.458e-07, -1.093e-08, 1.0, 1.535e-07, 1.308e-08, 1.0, 1.389e-07, -1.283e-08, 1.0, 1.55e-07, -1.093e-08, 1.0, 1.535e-07, 1.244e-08, 1.0, 1.458e-07, -1.3e-07, 0.01002, 0.9999, -2.363e-07, 0.01002, 0.9999, -1.222e-07, 0.01002, 0.9999, -2.44e-07, 0.01002, 0.9999, -2.363e-07, 0.01002, 0.9999, -1.3e-07, 0.01002, 0.9999, 1.0, 0.009993, 1.108e-07, 0.9999, 0.009995, 1.106e-07, 1.0, 0.009995, 1.105e-07, 1.0, 0.009993, 1.108e-07, 0.9999, 0.009995, 1.106e-07, 1.0, 0.009993, 1.108e-07, -4.885e-12, -1.0, -1.51e-07, -2.882e-12, -1.0, -1.51e-07, -5.518e-12, -1.0, -1.51e-07, -2.675e-12, -1.0, -1.51e-07, -2.882e-12, -1.0, -1.51e-07, -4.885e-12, -1.0, -1.51e-07, 5.019e-12, -1.0, -1.51e-07, -5.518e-12, -1.0, -1.51e-07, 4.806e-12, -1.0, -1.51e-07, -4.885e-12, -1.0, -1.51e-07, -5.518e-12, -1.0, -1.51e-07, 5.019e-12, -1.0, -1.51e-07, 2.804e-12, -1.0, -1.51e-07, 4.806e-12, -1.0, -1.51e-07, 2.165e-12, -1.0, -1.51e-07, 5.019e-12, -1.0, -1.51e-07, 4.806e-12, -1.0, -1.51e-07, 2.804e-12, -1.0, -1.51e-07, -2.675e-12, -1.0, -1.51e-07, 2.165e-12, -1.0, -1.51e-07, -2.882e-12, -1.0, -1.51e-07, 2.804e-12, -1.0, -1.51e-07, 2.165e-12, -1.0, -1.51e-07, -2.675e-12, -1.0, -1.51e-07, -0.6703, 0.2949, -0.681, -0.6716, 0.2831, -0.6847, -0.6717, 0.282, -0.6851, -0.6701, 0.2964, -0.6805, -0.6716, 0.2831, -0.6847, -0.6703, 0.2949, -0.681, -0.0001727, 1.0, -0.0001758, -0.0001727, 1.0, -0.0001758, -0.0001727, 1.0, -0.0001758, -0.0001868, 1.0, -0.0001868, -0.0001868, 1.0, -0.0001868, -0.0001868, 1.0, -0.0001868, 0.6965, 0.1703, 0.6971, 0.6965, 0.1703, 0.6971, 0.6965, 0.1703, 0.6971, 0.6965, 0.1703, 0.6971, 0.6965, 0.1703, 0.6971, 0.6965, 0.1703, 0.6971, -2.977e-10, -1.0, -1.519e-07, -2.977e-10, -1.0, -1.519e-07, -2.977e-10, -1.0, -1.519e-07, -7.942e-08, -1.0, -2.677e-07, -7.942e-08, -1.0, -2.677e-07, -7.942e-08, -1.0, -2.677e-07, 3.74e-08, 1.42e-06, 1.0, -8.524e-09, 1.465e-06, 1.0, 5.75e-08, 1.303e-06, 1.0, 2.377e-08, 1.429e-06, 1.0, -8.524e-09, 1.465e-06, 1.0, 3.74e-08, 1.42e-06, 1.0, 2.377e-08, 1.429e-06, 1.0, 3.74e-08, 1.42e-06, 1.0, 2.749e-07, 1.536e-06, 1.0, -8.524e-09, 1.465e-06, 1.0, 2.377e-08, 1.429e-06, 1.0, -2.081e-07, 1.4e-06, 1.0, -8.524e-09, 1.465e-06, 1.0, -2.081e-07, 1.4e-06, 1.0, -3.791e-07, 1.475e-06, 1.0, -8.524e-09, 1.465e-06, 1.0, -3.791e-07, 1.475e-06, 1.0, 5.499e-07, 1.843e-06, 1.0, 3.009e-07, -1.448e-06, -1.0, 1.546e-07, -1.532e-06, -1.0, -1.203e-07, -1.843e-06, -1.0, 2.555e-07, -1.287e-06, -1.0, 1.546e-07, -1.532e-06, -1.0, 3.009e-07, -1.448e-06, -1.0, 2.555e-07, -1.287e-06, -1.0, 3.009e-07, -1.448e-06, -1.0, 0.0, -4.345e-07, -1.0, 1.546e-07, -1.532e-06, -1.0, 2.555e-07, -1.287e-06, -1.0, 1.073e-07, -1.368e-06, -1.0, 1.546e-07, -1.532e-06, -1.0, 1.073e-07, -1.368e-06, -1.0, -1.718e-08, -1.303e-06, -1.0, 1.073e-07, -1.368e-06, -1.0, 2.555e-07, -1.287e-06, -1.0, 4.812e-07, -1.229e-06, -1.0, 1.0, 1.661e-06, -1.091e-07, 1.0, 1.645e-06, 3.576e-08, 1.0, 2.239e-06, -2.136e-12, 1.0, 1.403e-06, -7.392e-08, 1.0, 1.645e-06, 3.576e-08, 1.0, 1.661e-06, -1.091e-07, 1.0, 1.403e-06, -7.392e-08, 1.0, 1.661e-06, -1.091e-07, 1.0, 1.236e-06, -2.327e-07, 1.0, 1.645e-06, 3.576e-08, 1.0, 1.403e-06, -7.392e-08, 1.0, 1.416e-06, 7.454e-08, 1.0, 1.645e-06, 3.576e-08, 1.0, 1.416e-06, 7.454e-08, 1.0, 1.594e-06, 2.2e-07, 1.0, 1.645e-06, 3.576e-08, 1.0, 1.594e-06, 2.2e-07, 1.0, 1.448e-06, 2.018e-07, -1.0, -1.301e-06, -9.562e-08, -1.0, -1.301e-06, -9.563e-08, -1.0, -1.68e-06, 2.328e-07, -1.0, -1.301e-06, -9.563e-08, -1.0, -1.301e-06, -9.563e-08, -1.0, -1.301e-06, -9.562e-08, -1.0, -1.301e-06, -9.563e-08, -1.0, -1.301e-06, -9.562e-08, -1.0, -5.599e-07, 9.037e-11, -1.0, -1.301e-06, -9.563e-08, -1.0, -1.301e-06, -9.563e-08, -1.0, -1.301e-06, -9.562e-08, -1.0, -1.301e-06, -9.563e-08, -1.0, -1.301e-06, -9.562e-08, -1.0, -5.599e-07, 9.13e-11, -1.0, -1.301e-06, -9.562e-08, -1.0, -1.301e-06, -9.563e-08, -1.0, -1.68e-06, 2.328e-07])] * 3)])
me_pipe_001 = bpy.data.meshes.new('Pipe.001')
me_pipe_001.from_pydata([(-2.98e-08, 0.3, -0.5), (-2.98e-08, 0.3, 0.5), (0.2121, 0.2121, -0.5), (0.2121, 0.2121, 0.5), (0.3, 0.0, -0.5), (0.3, 0.0, 0.5), (0.2121, -0.2121, -0.5), (0.2121, -0.2121, 0.5), (-2.98e-08, -0.3, -0.5), (-2.98e-08, -0.3, 0.5), (-0.2121, -0.2121, -0.5), (-0.2121, -0.2121, 0.5), (-0.3, 0.0, -0.5), (-0.3, 0.0, 0.5), (-0.2121, 0.2121, -0.5), (-0.2121, 0.2121, 0.5), (0.1697, 0.1697, 0.5), (-0.1697, 0.1697, 0.5), (-0.1697, -0.1697, 0.5), (0.1697, -0.1697, 0.5), (-0.24, 0.0, 0.5), (0.24, 0.0, 0.5), (-2.98e-08, 0.24, 0.5), (-2.98e-08, -0.24, 0.5), (-2.98e-08, 0.24, -0.5), (0.24, 0.0, -0.5), (-2.98e-08, -0.24, -0.5), (-0.24, 0.0, -0.5), (-0.1697, 0.1697, -0.5), (0.1697, -0.1697, -0.5), (0.1697, 0.1697, -0.5), (-0.1697, -0.1697, -0.5)], [], [(0, 1, 2), (2, 3, 5), (4, 5, 6), (6, 7, 9), (8, 9, 10), (10, 13, 12), (22, 1, 17), (23, 9, 19), (12, 13, 14), (14, 15, 1), (8, 10, 26), (12, 14, 27), (25, 30, 4), (2, 24, 0), (25, 6, 29), (29, 8, 26), (30, 2, 4), (4, 6, 25), (28, 0, 24), (24, 2, 30), (31, 12, 27), (27, 14, 28), (24, 27, 28), (26, 10, 31), (12, 31, 10), (19, 21, 23), (8, 29, 6), (0, 28, 14), (25, 29, 26), (31, 30, 25), (26, 31, 25), (27, 24, 30), (30, 31, 27), (20, 16, 22), (22, 17, 20), (23, 21, 18), (18, 21, 16), (16, 20, 18), (18, 11, 23), (23, 11, 9), (19, 7, 21), (21, 5, 16), (16, 5, 3), (3, 1, 22), (22, 16, 3), (5, 21, 7), (7, 19, 9), (17, 1, 15), (15, 13, 20), (20, 17, 15), (20, 13, 18), (18, 13, 11), (1, 0, 14), (9, 8, 6), (2, 1, 3), (10, 9, 11), (5, 4, 2), (14, 13, 15), (13, 10, 11), (6, 5, 7)])
me_pipe_001.polygons.foreach_set('use_smooth', [True] * 60)
me_pipe_001.polygons.foreach_set('material_index', [0, 0, 0, 0, 0, 0, 0, 0, 0, 0, 0, 0, 0, 0, 0, 0, 0, 0, 0, 0, 0, 0, 1, 0, 0, 1, 0, 0, 1, 1, 1, 1, 1, 1, 1, 1, 1, 1, 0, 0, 0, 0, 0, 0, 0, 0, 0, 0, 0, 0, 0, 0, 0, 0, 0, 0, 0, 0, 0, 0])
_k = set([(0, 1), (0, 2), (0, 14), (1, 3), (1, 15), (2, 3), (2, 4), (3, 5), (4, 5), (4, 6), (5, 7), (6, 7), (6, 8), (7, 9), (8, 9), (8, 10), (9, 11), (10, 11), (10, 12), (11, 13), (12, 13), (12, 14), (13, 15), (14, 15)])
me_pipe_001.attributes.new('sharp_edge', 'BOOLEAN', 'EDGE').data.foreach_set('value', [ (min(e.vertices), max(e.vertices)) in _k for e in me_pipe_001.edges])
_uv = me_pipe_001.uv_layers.new(name='UVMap')
_uv.uv.foreach_set('vector', [0.4978, 0.5, 0.4978, 1.0, 0.4358, 0.5, 0.4358, 0.5, 0.4358, 1.0, 0.3739, 1.0, 0.3739, 0.5, 0.3739, 1.0, 0.3119, 0.5, 0.3119, 0.5, 0.3119, 1.0, 0.25, 1.0, 0.25, 0.5, 0.25, 1.0, 0.1881, 0.5, 0.1881, 0.5, 0.1261, 1.0, 0.1261, 0.5, 0.8747, 0.7038, 0.8747, 0.7334, 0.8186, 0.6805, 0.8747, 0.545, 0.8747, 0.5154, 0.9309, 0.5682, 0.1261, 0.5, 0.1261, 1.0, 0.06415, 0.5, 0.06415, 0.5, 0.06415, 1.0, 0.002201, 1.0, 0.875, 0.5183, 0.7996, 0.5496, 0.875, 0.5458, 0.7683, 0.625, 0.7996, 0.7004, 0.7958, 0.625, 0.9542, 0.625, 0.931, 0.681, 0.9817, 0.625, 0.9504, 0.7004, 0.875, 0.7042, 0.875, 0.7317, 0.9542, 0.625, 0.9504, 0.5496, 0.931, 0.569, 0.931, 0.569, 0.875, 0.5183, 0.875, 0.5458, 0.931, 0.681, 0.9504, 0.7004, 0.9817, 0.625, 0.9817, 0.625, 0.9504, 0.5496, 0.9542, 0.625, 0.819, 0.681, 0.875, 0.7317, 0.875, 0.7042, 0.875, 0.7042, 0.9504, 0.7004, 0.931, 0.681, 0.819, 0.569, 0.7683, 0.625, 0.7958, 0.625, 0.7958, 0.625, 0.7996, 0.7004, 0.819, 0.681, 0.1465, 0.4999, 0.4999, 0.3535, 0.3535, 0.5, 0.875, 0.5458, 0.7996, 0.5496, 0.819, 0.569, 0.7683, 0.625, 0.819, 0.569, 0.7996, 0.5496, 0.3535, 5.004e-05, 0.4999, 0.1465, 0.1465, 4.998e-05, 0.875, 0.5183, 0.931, 0.569, 0.9504, 0.5496, 0.875, 0.7317, 0.819, 0.681, 0.7996, 0.7004, 4.995e-05, 0.1465, 0.1465, 5.007e-05, 0.3535, 5.001e-05, 0.4999, 0.1465, 4.995e-05, 0.3535, 4.995e-05, 0.1465, 0.3535, 5.001e-05, 0.4999, 0.1465, 4.995e-05, 0.1465, 0.4999, 0.3535, 0.1465, 0.4999, 4.995e-05, 0.3535, 4.995e-05, 0.3535, 0.4999, 0.1465, 0.4999, 0.3535, 4.992e-05, 0.3535, 0.4999, 0.3535, 0.3535, 0.5, 0.3535, 0.5, 0.1465, 0.5, 4.992e-05, 0.3535, 0.1465, 4.998e-05, 0.4999, 0.1465, 4.998e-05, 0.1465, 4.998e-05, 0.1465, 0.4999, 0.1465, 0.4999, 0.3535, 0.4999, 0.3535, 4.992e-05, 0.3535, 4.998e-05, 0.1465, 0.8186, 0.5682, 0.7977, 0.5473, 0.8747, 0.545, 0.8747, 0.545, 0.7977, 0.5473, 0.8747, 0.5154, 0.9309, 0.5682, 0.9518, 0.5473, 0.9541, 0.6244, 0.9541, 0.6244, 0.9837, 0.6244, 0.9309, 0.6805, 0.9309, 0.6805, 0.9837, 0.6244, 0.9518, 0.7014, 0.9518, 0.7014, 0.8747, 0.7334, 0.8747, 0.7038, 0.8747, 0.7038, 0.9309, 0.6805, 0.9518, 0.7014, 0.9837, 0.6244, 0.9541, 0.6244, 0.9518, 0.5473, 0.9518, 0.5473, 0.9309, 0.5682, 0.8747, 0.5154, 0.8186, 0.6805, 0.8747, 0.7334, 0.7977, 0.7014, 0.7977, 0.7014, 0.7657, 0.6244, 0.7953, 0.6244, 0.7953, 0.6244, 0.8186, 0.6805, 0.7977, 0.7014, 0.7953, 0.6244, 0.7657, 0.6244, 0.8186, 0.5682, 0.8186, 0.5682, 0.7657, 0.6244, 0.7977, 0.5473, 0.002201, 1.0, 0.002201, 0.5, 0.06415, 0.5, 0.25, 1.0, 0.25, 0.5, 0.3119, 0.5, 0.4358, 0.5, 0.4978, 1.0, 0.4358, 1.0, 0.1881, 0.5, 0.25, 1.0, 0.1881, 1.0, 0.3739, 1.0, 0.3739, 0.5, 0.4358, 0.5, 0.06415, 0.5, 0.1261, 1.0, 0.06415, 1.0, 0.1261, 1.0, 0.1881, 0.5, 0.1881, 1.0, 0.3119, 0.5, 0.3739, 1.0, 0.3119, 1.0])
me_pipe_001.materials.append(mat_basemetal_emberpelts)
me_pipe_001.materials.append(mat_windowsatlas_ironteeth)
me_pipe_001.update()
me_pipe_001.normals_split_custom_set([tuple(v) for v in zip(*[iter([0.3827, 0.9239, 0.0, 0.3827, 0.9239, 0.0, 0.3827, 0.9239, 0.0, 0.9239, 0.3827, 0.0, 0.9239, 0.3827, 0.0, 0.9239, 0.3827, 0.0, 0.9239, -0.3827, 0.0, 0.9239, -0.3827, 0.0, 0.9239, -0.3827, 0.0, 0.3827, -0.9239, 0.0, 0.3827, -0.9239, 0.0, 0.3827, -0.9239, 0.0, -0.3827, -0.9239, 0.0, -0.3827, -0.9239, 0.0, -0.3827, -0.9239, 0.0, -0.9239, -0.3827, 0.0, -0.9239, -0.3827, 0.0, -0.9239, -0.3827, 0.0, 0.0, 0.0, 1.0, 0.0, 0.0, 1.0, 0.0, 0.0, 1.0, 0.0, 0.0, 1.0, 0.0, 0.0, 1.0, 0.0, 0.0, 1.0, -0.9239, 0.3827, 0.0, -0.9239, 0.3827, 0.0, -0.9239, 0.3827, 0.0, -0.3827, 0.9239, 0.0, -0.3827, 0.9239, 0.0, -0.3827, 0.9239, 0.0, 0.0, 0.0, -1.0, 0.0, 0.0, -1.0, 0.0, 0.0, -1.0, 0.0, 0.0, -1.0, 0.0, 0.0, -1.0, 0.0, 0.0, -1.0, 0.0, 0.0, -1.0, 0.0, 0.0, -1.0, 0.0, 0.0, -1.0, 0.0, 0.0, -1.0, 0.0, 0.0, -1.0, 0.0, 0.0, -1.0, 0.0, 0.0, -1.0, 0.0, 0.0, -1.0, 0.0, 0.0, -1.0, 0.0, 0.0, -1.0, 0.0, 0.0, -1.0, 0.0, 0.0, -1.0, 0.0, 0.0, -1.0, 0.0, 0.0, -1.0, 0.0, 0.0, -1.0, 0.0, 0.0, -1.0, 0.0, 0.0, -1.0, 0.0, 0.0, -1.0, 0.0, 0.0, -1.0, 0.0, 0.0, -1.0, 0.0, 0.0, -1.0, 0.0, 0.0, -1.0, 0.0, 0.0, -1.0, 0.0, 0.0, -1.0, 0.0, 0.0, -1.0, 0.0, 0.0, -1.0, 0.0, 0.0, -1.0, 0.0, 0.0, -1.0, 0.0, 0.0, -1.0, 0.0, 0.0, -1.0, 0.0, 0.0, -1.0, 0.0, 0.0, -1.0, 0.0, 0.0, -1.0, 0.0, 0.0, -1.0, 0.0, 0.0, -1.0, 0.0, 0.0, -1.0, 0.0, 0.0, -1.0, 0.0, 0.0, -1.0, 0.0, 0.0, -1.0, 0.0, 0.0, 1.0, 0.0, 0.0, 1.0, 0.0, 0.0, 1.0, 0.0, 0.0, -1.0, 0.0, 0.0, -1.0, 0.0, 0.0, -1.0, 0.0, 0.0, -1.0, 0.0, 0.0, -1.0, 0.0, 0.0, -1.0, 0.0, 0.0, -1.0, 0.0, 0.0, -1.0, 0.0, 0.0, -1.0, 0.0, 0.0, -1.0, 0.0, 0.0, -1.0, 0.0, 0.0, -1.0, 0.0, 0.0, -1.0, 0.0, 0.0, -1.0, 0.0, 0.0, -1.0, 0.0, 0.0, -1.0, 0.0, 0.0, -1.0, 0.0, 0.0, -1.0, 0.0, 0.0, -1.0, 0.0, 0.0, -1.0, 0.0, 0.0, -1.0, 0.0, 0.0, 1.0, 0.0, 0.0, 1.0, 0.0, 0.0, 1.0, 0.0, 0.0, 1.0, 0.0, 0.0, 1.0, 0.0, 0.0, 1.0, 0.0, 0.0, 1.0, 0.0, 0.0, 1.0, 0.0, 0.0, 1.0, 0.0, 0.0, 1.0, 0.0, 0.0, 1.0, 0.0, 0.0, 1.0, 0.0, 0.0, 1.0, 0.0, 0.0, 1.0, 0.0, 0.0, 1.0, 0.0, 0.0, 1.0, 0.0, 0.0, 1.0, 0.0, 0.0, 1.0, 0.0, 0.0, 1.0, 0.0, 0.0, 1.0, 0.0, 0.0, 1.0, 0.0, 0.0, 1.0, 0.0, 0.0, 1.0, 0.0, 0.0, 1.0, 0.0, 0.0, 1.0, 0.0, 0.0, 1.0, 0.0, 0.0, 1.0, 0.0, 0.0, 1.0, 0.0, 0.0, 1.0, 0.0, 0.0, 1.0, 0.0, 0.0, 1.0, 0.0, 0.0, 1.0, 0.0, 0.0, 1.0, 0.0, 0.0, 1.0, 0.0, 0.0, 1.0, 0.0, 0.0, 1.0, 0.0, 0.0, 1.0, 0.0, 0.0, 1.0, 0.0, 0.0, 1.0, 0.0, 0.0, 1.0, 0.0, 0.0, 1.0, 0.0, 0.0, 1.0, 0.0, 0.0, 1.0, 0.0, 0.0, 1.0, 0.0, 0.0, 1.0, 0.0, 0.0, 1.0, 0.0, 0.0, 1.0, 0.0, 0.0, 1.0, 0.0, 0.0, 1.0, 0.0, 0.0, 1.0, 0.0, 0.0, 1.0, 0.0, 0.0, 1.0, 0.0, 0.0, 1.0, 0.0, 0.0, 1.0, 0.0, 0.0, 1.0, 0.0, 0.0, 1.0, 0.0, 0.0, 1.0, -0.3827, 0.9239, 0.0, -0.3827, 0.9239, 0.0, -0.3827, 0.9239, 0.0, 0.3827, -0.9239, 0.0, 0.3827, -0.9239, 0.0, 0.3827, -0.9239, 0.0, 0.3827, 0.9239, 0.0, 0.3827, 0.9239, 0.0, 0.3827, 0.9239, 0.0, -0.3827, -0.9239, 0.0, -0.3827, -0.9239, 0.0, -0.3827, -0.9239, 0.0, 0.9239, 0.3827, 0.0, 0.9239, 0.3827, 0.0, 0.9239, 0.3827, 0.0, -0.9239, 0.3827, 0.0, -0.9239, 0.3827, 0.0, -0.9239, 0.3827, 0.0, -0.9239, -0.3827, 0.0, -0.9239, -0.3827, 0.0, -0.9239, -0.3827, 0.0, 0.9239, -0.3827, 0.0, 0.9239, -0.3827, 0.0, 0.9239, -0.3827, 0.0])] * 3)])
me_pipe_002 = bpy.data.meshes.new('Pipe.002')
me_pipe_002.from_pydata([(-2.98e-08, 0.3, 0.5), (0.2121, 0.2121, 0.5), (0.3, 0.0, 0.5), (0.2121, -0.2121, 0.5), (-2.98e-08, -0.3, 0.5), (-0.2121, -0.2121, 0.5), (-0.3, 0.0, 0.5), (-0.2121, 0.2121, 0.5), (0.1697, 0.1697, 0.5), (-0.1697, 0.1697, 0.5), (-0.1697, -0.1697, 0.5), (0.1697, -0.1697, 0.5), (-0.24, 0.0, 0.5), (0.24, 0.0, 0.5), (-2.98e-08, 0.24, 0.5), (-2.98e-08, -0.24, 0.5), (-2.185e-08, -0.3, 0.114), (-0.2561, -0.1061, 0.114), (-0.2121, -0.2121, 0.114), (-0.2561, 0.1061, 0.114), (-0.1061, -0.2561, 0.114), (-0.3, 8.274e-09, 0.114), (-0.2121, 0.2121, 0.114), (0.2561, 0.1061, 0.114), (0.1061, 0.2561, 0.114), (0.2561, -0.1061, 0.114), (-2.185e-08, 0.3, 0.114), (0.2121, 0.2121, 0.114), (0.3, 8.274e-09, 0.114), (0.2121, -0.2121, 0.114), (-0.1061, 0.2561, 0.114), (0.1061, -0.2561, 0.114)], [], [(14, 0, 9), (15, 4, 11), (11, 13, 15), (12, 8, 14), (14, 9, 12), (15, 13, 10), (10, 13, 8), (8, 12, 10), (10, 5, 15), (15, 5, 4), (11, 3, 13), (13, 2, 8), (8, 2, 1), (1, 0, 14), (14, 8, 1), (2, 13, 3), (3, 11, 4), (9, 0, 7), (7, 6, 12), (12, 9, 7), (12, 6, 10), (10, 6, 5), (0, 26, 30), (4, 16, 31), (2, 28, 23), (6, 17, 18, 5), (22, 19, 6, 7), (20, 16, 4), (18, 20, 4, 5), (21, 17, 6), (19, 21, 6), (27, 24, 0, 1), (24, 26, 0), (23, 27, 1, 2), (29, 25, 2, 3), (25, 28, 2), (30, 22, 7, 0), (31, 29, 3, 4)])
me_pipe_002.polygons.foreach_set('use_smooth', [True] * 38)
me_pipe_002.polygons.foreach_set('material_index', [0, 0, 1, 1, 1, 1, 1, 1, 0, 0, 0, 0, 0, 0, 0, 0, 0, 0, 0, 0, 0, 0, 0, 0, 0, 0, 0, 0, 0, 0, 0, 0, 0, 0, 0, 0, 0, 0])
_k = set([(0, 1), (0, 7), (0, 26), (1, 2), (1, 27), (2, 3), (2, 28), (3, 4), (3, 29), (4, 5), (4, 16), (5, 6), (5, 18), (6, 7), (6, 21), (7, 22)])
me_pipe_002.attributes.new('sharp_edge', 'BOOLEAN', 'EDGE').data.foreach_set('value', [ (min(e.vertices), max(e.vertices)) in _k for e in me_pipe_002.edges])
_uv = me_pipe_002.uv_layers.new(name='UVMap')
_uv.uv.foreach_set('vector', [0.8747, 0.7038, 0.8747, 0.7334, 0.8186, 0.6805, 0.8747, 0.545, 0.8747, 0.5154, 0.9309, 0.5682, 0.3535, 5.004e-05, 0.4999, 0.1465, 0.1465, 4.998e-05, 4.992e-05, 0.3535, 0.4999, 0.3535, 0.3535, 0.5, 0.3535, 0.5, 0.1465, 0.5, 4.992e-05, 0.3535, 0.1465, 4.998e-05, 0.4999, 0.1465, 4.998e-05, 0.1465, 4.998e-05, 0.1465, 0.4999, 0.1465, 0.4999, 0.3535, 0.4999, 0.3535, 4.992e-05, 0.3535, 4.998e-05, 0.1465, 0.8186, 0.5682, 0.7977, 0.5473, 0.8747, 0.545, 0.8747, 0.545, 0.7977, 0.5473, 0.8747, 0.5154, 0.9309, 0.5682, 0.9518, 0.5473, 0.9541, 0.6244, 0.9541, 0.6244, 0.9837, 0.6244, 0.9309, 0.6805, 0.9309, 0.6805, 0.9837, 0.6244, 0.9518, 0.7014, 0.9518, 0.7014, 0.8747, 0.7334, 0.8747, 0.7038, 0.8747, 0.7038, 0.9309, 0.6805, 0.9518, 0.7014, 0.9837, 0.6244, 0.9541, 0.6244, 0.9518, 0.5473, 0.9518, 0.5473, 0.9309, 0.5682, 0.8747, 0.5154, 0.8186, 0.6805, 0.8747, 0.7334, 0.7977, 0.7014, 0.7977, 0.7014, 0.7657, 0.6244, 0.7953, 0.6244, 0.7953, 0.6244, 0.8186, 0.6805, 0.7977, 0.7014, 0.7953, 0.6244, 0.7657, 0.6244, 0.8186, 0.5682, 0.8186, 0.5682, 0.7657, 0.6244, 0.7977, 0.5473, 0.002201, 1.0, 0.002201, 0.8125, 0.03318, 0.8125, 0.25, 1.0, 0.25, 0.8125, 0.281, 0.8125, 0.3739, 1.0, 0.3739, 0.8125, 0.4049, 0.8125, 0.1261, 1.0, 0.1571, 0.8125, 0.1881, 0.8125, 0.1881, 1.0, 0.06415, 0.8125, 0.09513, 0.8125, 0.1261, 1.0, 0.06415, 1.0, 0.219, 0.8125, 0.25, 0.8125, 0.25, 1.0, 0.1881, 0.8125, 0.219, 0.8125, 0.25, 1.0, 0.1881, 1.0, 0.1261, 0.8125, 0.1571, 0.8125, 0.1261, 1.0, 0.09513, 0.8125, 0.1261, 0.8125, 0.1261, 1.0, 0.4358, 0.8125, 0.4668, 0.8125, 0.4978, 1.0, 0.4358, 1.0, 0.4668, 0.8125, 0.4978, 0.8125, 0.4978, 1.0, 0.4049, 0.8125, 0.4358, 0.8125, 0.4358, 1.0, 0.3739, 1.0, 0.3119, 0.8125, 0.3429, 0.8125, 0.3739, 1.0, 0.3119, 1.0, 0.3429, 0.8125, 0.3739, 0.8125, 0.3739, 1.0, 0.03318, 0.8125, 0.06415, 0.8125, 0.06415, 1.0, 0.002201, 1.0, 0.281, 0.8125, 0.3119, 0.8125, 0.3119, 1.0, 0.25, 1.0])
me_pipe_002.materials.append(mat_basemetal_emberpelts)
me_pipe_002.materials.append(mat_windowsatlas_ironteeth)
me_pipe_002.update()
me_pipe_002.normals_split_custom_set([tuple(v) for v in zip(*[iter([0.0, 0.0, 1.0, 0.0, 0.0, 1.0, 0.0, 0.0, 1.0, 0.0, 0.0, 1.0, 0.0, 0.0, 1.0, 0.0, 0.0, 1.0, 0.0, 0.0, 1.0, 0.0, 0.0, 1.0, 0.0, 0.0, 1.0, 0.0, 0.0, 1.0, 0.0, 0.0, 1.0, 0.0, 0.0, 1.0, 0.0, 0.0, 1.0, 0.0, 0.0, 1.0, 0.0, 0.0, 1.0, 0.0, 0.0, 1.0, 0.0, 0.0, 1.0, 0.0, 0.0, 1.0, 0.0, 0.0, 1.0, 0.0, 0.0, 1.0, 0.0, 0.0, 1.0, 0.0, 0.0, 1.0, 0.0, 0.0, 1.0, 0.0, 0.0, 1.0, 0.0, 0.0, 1.0, 0.0, 0.0, 1.0, 0.0, 0.0, 1.0, 0.0, 0.0, 1.0, 0.0, 0.0, 1.0, 0.0, 0.0, 1.0, 0.0, 0.0, 1.0, 0.0, 0.0, 1.0, 0.0, 0.0, 1.0, 0.0, 0.0, 1.0, 0.0, 0.0, 1.0, 0.0, 0.0, 1.0, 0.0, 0.0, 1.0, 0.0, 0.0, 1.0, 0.0, 0.0, 1.0, 0.0, 0.0, 1.0, 0.0, 0.0, 1.0, 0.0, 0.0, 1.0, 0.0, 0.0, 1.0, 0.0, 0.0, 1.0, 0.0, 0.0, 1.0, 0.0, 0.0, 1.0, 0.0, 0.0, 1.0, 0.0, 0.0, 1.0, 0.0, 0.0, 1.0, 0.0, 0.0, 1.0, 0.0, 0.0, 1.0, 0.0, 0.0, 1.0, 0.0, 0.0, 1.0, 0.0, 0.0, 1.0, 0.0, 0.0, 1.0, 0.0, 0.0, 1.0, 0.0, 0.0, 1.0, 0.0, 0.0, 1.0, 0.0, 0.0, 1.0, 0.0, 0.0, 1.0, 0.0, 0.0, 1.0, 0.0, 0.0, 1.0, 0.0, 0.0, 1.0, 0.0, 0.0, 1.0, 0.0, 0.0, 1.0, 0.0, 0.0, 1.0, -0.3827, 0.9239, 4.573e-08, -0.3827, 0.9239, 0.0, -0.3827, 0.9239, 3.318e-08, 0.3827, -0.9239, 3.026e-08, 0.3827, -0.9239, -8.406e-08, 0.3827, -0.9239, -1.118e-09, 0.9239, 0.3827, 1.337e-08, 0.9239, 0.3827, 1.051e-08, 0.9239, 0.3827, 1.258e-08, -0.9239, -0.3827, -2.93e-08, -0.9239, -0.3827, -2.414e-08, -0.9239, -0.3827, -3.354e-08, -0.9239, -0.3827, -3.354e-08, -0.9239, 0.3827, 0.0, -0.9239, 0.3827, 4.287e-09, -0.9239, 0.3827, 1.933e-09, -0.9239, 0.3827, 0.0, -0.3827, -0.9239, -9.613e-09, -0.3827, -0.9239, -2.356e-08, -0.3827, -0.9239, -4.336e-09, -0.3827, -0.9239, 0.0, -0.3827, -0.9239, -9.613e-09, -0.3827, -0.9239, -4.336e-09, -0.3827, -0.9239, 0.0, -0.9239, -0.3827, -1.051e-08, -0.9239, -0.3827, -2.414e-08, -0.9239, -0.3827, -2.93e-08, -0.9239, 0.3827, 4.287e-09, -0.9239, 0.3827, 1.051e-08, -0.9239, 0.3827, 1.933e-09, 0.3827, 0.9239, 0.0, 0.3827, 0.9239, -2.468e-08, 0.3827, 0.9239, -1.113e-08, 0.3827, 0.9239, 0.0, 0.3827, 0.9239, -2.468e-08, 0.3827, 0.9239, -6.049e-08, 0.3827, 0.9239, -1.113e-08, 0.9239, 0.3827, 1.258e-08, 0.9239, 0.3827, 1.401e-08, 0.9239, 0.3827, 1.401e-08, 0.9239, 0.3827, 1.337e-08, 0.9239, -0.3827, 0.0, 0.9239, -0.3827, -4.287e-09, 0.9239, -0.3827, -1.933e-09, 0.9239, -0.3827, 0.0, 0.9239, -0.3827, -4.287e-09, 0.9239, -0.3827, -1.051e-08, 0.9239, -0.3827, -1.933e-09, -0.3827, 0.9239, 3.318e-08, -0.3827, 0.9239, 5.604e-08, -0.3827, 0.9239, 5.604e-08, -0.3827, 0.9239, 4.573e-08, 0.3827, -0.9239, -1.118e-09, 0.3827, -0.9239, 5.604e-08, 0.3827, -0.9239, 5.604e-08, 0.3827, -0.9239, 3.026e-08])] * 3)])

# ---- objects
ob_base_2 = bpy.data.objects.new('Base.2', me_scene_001)
ob_pipe_002 = bpy.data.objects.new('Pipe.002', me_pipe_001)
ob_pipe_001 = bpy.data.objects.new('Pipe.001', me_pipe_002)

# ---- transforms, parenting, visibility, modifiers, constraints
ob_base_2.location = (0.0, -1.0, 0.0)
ob_base_2.rotation_euler = (1.571, -0.0, 4.712)
ob_base_2.scale = (0.01, 0.01, 0.01)
ob_base_2.color = (0.8, 0.8, 0.8, 1.0)
ob_pipe_002.location = (-0.5, -0.5, 0.5)
ob_pipe_002.rotation_euler = (1.571, 0.3927, 1.78e-08)
ob_pipe_002.scale = (1.0, 1.0, 1.0)
ob_pipe_002.color = (0.8, 0.8, 0.8, 1.0)
ob_pipe_001.location = (-0.5, -0.5, 0.5)
ob_pipe_001.rotation_euler = (1.571, 0.3927, 1.571)
ob_pipe_001.scale = (1.0, 1.0, 1.0)
ob_pipe_001.color = (0.8, 0.8, 0.8, 1.0)

# ---- collection membership
col_pipetintersection_emberpelts.objects.link(ob_base_2)
col_pipetintersection_emberpelts.objects.link(ob_pipe_002)
col_pipetintersection_emberpelts.objects.link(ob_pipe_001)

# ---- scene / render settings (as saved in the file)
scene.frame_start = 1; scene.frame_end = 250; scene.frame_set(0)
scene.render.engine = 'BLENDER_EEVEE_NEXT'
scene.render.fps = 25
scene.cycles.sampling_pattern = 'TABULATED_SOBOL'
scene.view_settings.view_transform = 'Filmic'
bpy.context.view_layer.update()

# ---- added for rendering (the .blend has no active camera and no usable light): camera, sun
cam_auto = bpy.data.cameras.new('AutoCamera')
cam_auto.lens = 50.0
cam_auto.sensor_width = 36.0
cam_auto.clip_end = 1000.0
ob_auto_camera = bpy.data.objects.new('AutoCamera', cam_auto)
scene.collection.objects.link(ob_auto_camera)
ob_auto_camera.location = (1.04699, -2.35639, 1.68357)
ob_auto_camera.rotation_euler = (1.09748, -7.21219e-08, 0.694738)
scene.camera = ob_auto_camera
light_auto_sun = bpy.data.lights.new('AutoSun', 'SUN')
light_auto_sun.energy = 3.0
light_auto_sun.angle = 0.0523599
ob_auto_sun = bpy.data.objects.new('AutoSun', light_auto_sun)
scene.collection.objects.link(ob_auto_sun)
ob_auto_sun.rotation_euler = (0.872665, 0.174533, 0.523599)
bpy.context.view_layer.update()
